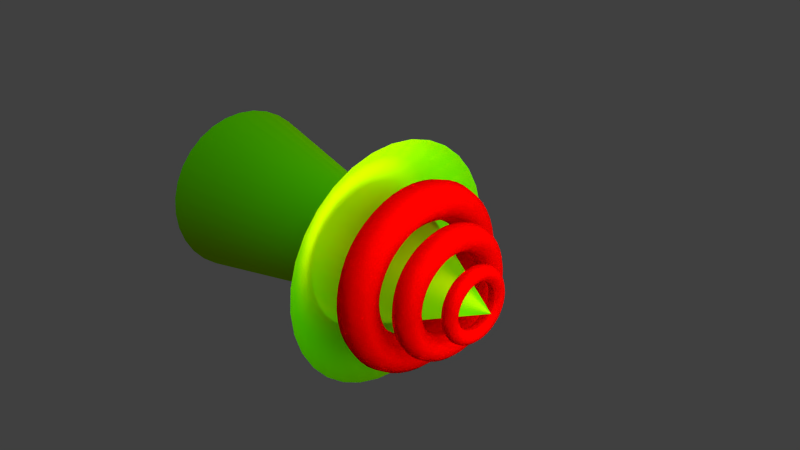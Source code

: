 # Source: laser.blend  (saved by Blender 2.69.0; exported with 4.5.12 LTS)
import bpy
from mathutils import Matrix  # noqa: F401  (used for matrix-valued properties, if any)

bpy.ops.wm.read_factory_settings(use_empty=True)
scene = bpy.context.scene
scene.name = 'Scene'

# ---- collections
col_collection_1 = bpy.data.collections.new('Collection 1'); scene.collection.children.link(col_collection_1)

# ---- materials (node trees are filled in below, after node groups)
mat_material_004 = bpy.data.materials.new('Material.004')
mat_material_004.alpha_threshold = 0.0
mat_material_004.roughness = 0.5
mat_material_004.line_color = (0.0, 0.0, 0.0, 1.0)
mat_material_002 = bpy.data.materials.new('Material.002')
mat_material_002.alpha_threshold = 0.0
mat_material_002.roughness = 0.5
mat_material_002.line_color = (0.0, 0.0, 0.0, 1.0)
mat_material_001 = bpy.data.materials.new('Material.001')
mat_material_001.alpha_threshold = 0.0
mat_material_001.roughness = 0.5
mat_material_001.line_color = (0.0, 0.0, 0.0, 1.0)

# ---- material node trees
mat_material_004.use_nodes = True; mat_material_004.node_tree.nodes.clear()
_N = mat_material_004.node_tree.nodes; _L = mat_material_004.node_tree.links
n0 = _N.new('ShaderNodeOutputMaterial'); n0.name = 'Material Output'; n0.location = (300, 300)
n1 = _N.new('ShaderNodeEmission'); n1.name = 'Emission'; n1.location = (10, 300)
n1.inputs[0].default_value = (0.8, 0.8, 0.8, 1.0)
n1.inputs[1].default_value = 3.0
_L.new(n1.outputs[0], n0.inputs[0])
n0.is_active_output = True
mat_material_002.use_nodes = True; mat_material_002.node_tree.nodes.clear()
_N = mat_material_002.node_tree.nodes; _L = mat_material_002.node_tree.links
n0 = _N.new('ShaderNodeOutputMaterial'); n0.name = 'Material Output'; n0.location = (300, 300)
n1 = _N.new('ShaderNodeMixShader'); n1.name = 'Mix Shader'; n1.location = (10, 300)
n2 = _N.new('ShaderNodeBsdfGlass'); n2.name = 'Glass BSDF'; n2.location = (-190, 200)
n2.distribution = 'BECKMANN'
n2.inputs[0].default_value = (1.0, 0.001572, 0.0, 1.0)
n2.inputs[2].default_value = 1.45
n3 = _N.new('ShaderNodeBsdfToon'); n3.name = 'Toon BSDF'; n3.location = (-190, 100)
n3.inputs[0].default_value = (0.8, 0.0007443, 0.0, 1.0)
_L.new(n1.outputs[0], n0.inputs[0])
_L.new(n2.outputs[0], n1.inputs[1])
_L.new(n3.outputs[0], n1.inputs[2])
n0.is_active_output = True
mat_material_001.use_nodes = True; mat_material_001.node_tree.nodes.clear()
_N = mat_material_001.node_tree.nodes; _L = mat_material_001.node_tree.links
n0 = _N.new('ShaderNodeOutputMaterial'); n0.name = 'Material Output'; n0.location = (300, 300)
n1 = _N.new('ShaderNodeMixShader'); n1.name = 'Mix Shader'; n1.location = (100, 300)
n2 = _N.new('ShaderNodeBsdfAnisotropic'); n2.name = 'Glossy BSDF'; n2.location = (-100, 200)
n2.distribution = 'GGX'
n2.inputs[0].default_value = (0.8, 0.73, 0.0, 1.0)
n2.inputs[1].default_value = 0.4472
n3 = _N.new('ShaderNodeBsdfDiffuse'); n3.name = 'Diffuse BSDF'; n3.location = (-100, 100)
n3.inputs[0].default_value = (0.01092, 1.0, 0.0, 1.0)
_L.new(n1.outputs[0], n0.inputs[0])
_L.new(n2.outputs[0], n1.inputs[1])
_L.new(n3.outputs[0], n1.inputs[2])
n0.is_active_output = True

# ---- world
world_world = bpy.data.worlds.new('World'); scene.world = world_world
world_world.color = (0.05088, 0.05088, 0.05088)
world_world.use_sun_shadow = False
world_world.sun_shadow_jitter_overblur = 0.0
world_world.cycles.sampling_method = 'MANUAL'
world_world.cycles.sample_map_resolution = 256

# ---- cameras
cam_camera = bpy.data.cameras.new('Camera')
cam_camera.clip_end = 100.0
cam_camera.lens = 35.0
cam_camera.sensor_width = 32.0
cam_camera.sensor_height = 18.0
cam_camera.ortho_scale = 7.314
cam_camera.dof.focus_distance = 0.0

# ---- meshes
me_plane_002 = bpy.data.meshes.new('Plane.002')
me_plane_002.from_pydata([(-1.0, -1.0, 0.0), (1.0, -1.0, 0.0), (-1.0, 1.0, 0.0), (1.0, 1.0, 0.0)], [], [(0, 1, 3, 2)])
me_plane_002.materials.append(mat_material_004)
me_plane_002.use_remesh_preserve_volume = False
me_plane_002.use_remesh_preserve_attributes = False
me_plane_002.use_mirror_vertex_groups = False
me_plane_002.update()
me_torus_004 = bpy.data.meshes.new('Torus.004')
me_torus_004.from_pydata([(2.188, 0.0, -0.9677), (2.129, 0.0, -0.749), (1.969, 0.0, -0.5889), (1.75, 0.0, -0.5302), (1.531, 0.0, -0.5889), (1.371, 0.0, -0.749), (1.313, 0.0, -0.9677), (1.371, 0.0, -1.186), (1.531, 0.0, -1.347), (1.75, 0.0, -1.405), (1.969, 0.0, -1.347), (2.129, 0.0, -1.186), (2.169, 0.2855, -0.9677), (2.111, 0.2779, -0.749), (1.952, 0.257, -0.5889), (1.735, 0.2284, -0.5302), (1.518, 0.1999, -0.5889), (1.359, 0.179, -0.749), (1.301, 0.1713, -0.9677), (1.359, 0.179, -1.186), (1.518, 0.1999, -1.347), (1.735, 0.2284, -1.405), (1.952, 0.257, -1.347), (2.111, 0.2779, -1.186), (2.113, 0.5662, -0.9677), (2.056, 0.551, -0.749), (1.902, 0.5095, -0.5889), (1.69, 0.4529, -0.5302), (1.479, 0.3963, -0.5889), (1.324, 0.3549, -0.749), (1.268, 0.3397, -0.9677), (1.324, 0.3549, -1.186), (1.479, 0.3963, -1.347), (1.69, 0.4529, -1.405), (1.902, 0.5095, -1.347), (2.056, 0.551, -1.186), (2.021, 0.8371, -0.9677), (1.967, 0.8147, -0.749), (1.819, 0.7534, -0.5889), (1.617, 0.6697, -0.5302), (1.415, 0.586, -0.5889), (1.267, 0.5247, -0.749), (1.213, 0.5023, -0.9677), (1.267, 0.5247, -1.186), (1.415, 0.586, -1.347), (1.617, 0.6697, -1.405), (1.819, 0.7534, -1.347), (1.967, 0.8147, -1.186), (1.894, 1.094, -0.9677), (1.844, 1.064, -0.749), (1.705, 0.9844, -0.5889), (1.516, 0.875, -0.5302), (1.326, 0.7656, -0.5889), (1.187, 0.6856, -0.749), (1.137, 0.6563, -0.9677), (1.187, 0.6856, -1.186), (1.326, 0.7656, -1.347), (1.516, 0.875, -1.405), (1.705, 0.9844, -1.347), (1.844, 1.064, -1.186), (1.735, 1.332, -0.9677), (1.689, 1.296, -0.749), (1.562, 1.198, -0.5889), (1.388, 1.065, -0.5302), (1.215, 0.9322, -0.5889), (1.088, 0.8347, -0.749), (1.041, 0.799, -0.9677), (1.088, 0.8347, -1.186), (1.215, 0.9322, -1.347), (1.388, 1.065, -1.405), (1.562, 1.198, -1.347), (1.689, 1.296, -1.186), (1.547, 1.547, -0.9677), (1.505, 1.505, -0.749), (1.392, 1.392, -0.5889), (1.237, 1.237, -0.5302), (1.083, 1.083, -0.5889), (0.9695, 0.9695, -0.749), (0.9281, 0.9281, -0.9677), (0.9695, 0.9695, -1.186), (1.083, 1.083, -1.347), (1.237, 1.237, -1.405), (1.392, 1.392, -1.347), (1.505, 1.505, -1.186), (1.332, 1.735, -0.9677), (1.296, 1.689, -0.749), (1.198, 1.562, -0.5889), (1.065, 1.388, -0.5302), (0.9322, 1.215, -0.5889), (0.8347, 1.088, -0.749), (0.799, 1.041, -0.9677), (0.8347, 1.088, -1.186), (0.9322, 1.215, -1.347), (1.065, 1.388, -1.405), (1.198, 1.562, -1.347), (1.296, 1.689, -1.186), (1.094, 1.894, -0.9677), (1.064, 1.844, -0.749), (0.9844, 1.705, -0.5889), (0.875, 1.516, -0.5302), (0.7656, 1.326, -0.5889), (0.6856, 1.187, -0.749), (0.6562, 1.137, -0.9677), (0.6856, 1.187, -1.186), (0.7656, 1.326, -1.347), (0.875, 1.516, -1.405), (0.9844, 1.705, -1.347), (1.064, 1.844, -1.186), (0.8371, 2.021, -0.9677), (0.8147, 1.967, -0.749), (0.7534, 1.819, -0.5889), (0.6697, 1.617, -0.5302), (0.586, 1.415, -0.5889), (0.5247, 1.267, -0.749), (0.5023, 1.213, -0.9677), (0.5247, 1.267, -1.186), (0.586, 1.415, -1.347), (0.6697, 1.617, -1.405), (0.7534, 1.819, -1.347), (0.8147, 1.967, -1.186), (0.5662, 2.113, -0.9677), (0.551, 2.056, -0.749), (0.5095, 1.902, -0.5889), (0.4529, 1.69, -0.5302), (0.3963, 1.479, -0.5889), (0.3549, 1.324, -0.749), (0.3397, 1.268, -0.9677), (0.3549, 1.324, -1.186), (0.3963, 1.479, -1.347), (0.4529, 1.69, -1.405), (0.5095, 1.902, -1.347), (0.551, 2.056, -1.186), (0.2855, 2.169, -0.9677), (0.2779, 2.111, -0.749), (0.257, 1.952, -0.5889), (0.2284, 1.735, -0.5302), (0.1999, 1.518, -0.5889), (0.179, 1.359, -0.749), (0.1713, 1.301, -0.9677), (0.179, 1.359, -1.186), (0.1999, 1.518, -1.347), (0.2284, 1.735, -1.405), (0.257, 1.952, -1.347), (0.2779, 2.111, -1.186), (1.043e-07, 2.188, -0.9677), (2.086e-07, 2.129, -0.749), (2.086e-07, 1.969, -0.5889), (1.565e-07, 1.75, -0.5302), (1.565e-07, 1.531, -0.5889), (1.043e-07, 1.371, -0.749), (1.565e-07, 1.313, -0.9677), (1.043e-07, 1.371, -1.186), (1.565e-07, 1.531, -1.347), (1.565e-07, 1.75, -1.405), (2.086e-07, 1.969, -1.347), (2.086e-07, 2.129, -1.186), (-0.2855, 2.169, -0.9677), (-0.2779, 2.111, -0.749), (-0.257, 1.952, -0.5889), (-0.2284, 1.735, -0.5302), (-0.1999, 1.518, -0.5889), (-0.179, 1.359, -0.749), (-0.1713, 1.301, -0.9677), (-0.179, 1.359, -1.186), (-0.1999, 1.518, -1.347), (-0.2284, 1.735, -1.405), (-0.257, 1.952, -1.347), (-0.2779, 2.111, -1.186), (-0.5662, 2.113, -0.9677), (-0.551, 2.056, -0.749), (-0.5095, 1.902, -0.5889), (-0.4529, 1.69, -0.5302), (-0.3963, 1.479, -0.5889), (-0.3549, 1.324, -0.749), (-0.3397, 1.268, -0.9677), (-0.3549, 1.324, -1.186), (-0.3963, 1.479, -1.347), (-0.4529, 1.69, -1.405), (-0.5095, 1.902, -1.347), (-0.551, 2.056, -1.186), (-0.8371, 2.021, -0.9677), (-0.8147, 1.967, -0.749), (-0.7534, 1.819, -0.5889), (-0.6697, 1.617, -0.5302), (-0.586, 1.415, -0.5889), (-0.5247, 1.267, -0.749), (-0.5023, 1.213, -0.9677), (-0.5247, 1.267, -1.186), (-0.586, 1.415, -1.347), (-0.6697, 1.617, -1.405), (-0.7534, 1.819, -1.347), (-0.8147, 1.967, -1.186), (-1.094, 1.894, -0.9677), (-1.064, 1.844, -0.749), (-0.9844, 1.705, -0.5889), (-0.875, 1.516, -0.5302), (-0.7656, 1.326, -0.5889), (-0.6856, 1.187, -0.749), (-0.6562, 1.137, -0.9677), (-0.6856, 1.187, -1.186), (-0.7656, 1.326, -1.347), (-0.875, 1.516, -1.405), (-0.9844, 1.705, -1.347), (-1.064, 1.844, -1.186), (-1.332, 1.735, -0.9677), (-1.296, 1.689, -0.749), (-1.198, 1.562, -0.5889), (-1.065, 1.388, -0.5302), (-0.9322, 1.215, -0.5889), (-0.8347, 1.088, -0.749), (-0.799, 1.041, -0.9677), (-0.8347, 1.088, -1.186), (-0.9322, 1.215, -1.347), (-1.065, 1.388, -1.405), (-1.198, 1.562, -1.347), (-1.296, 1.689, -1.186), (-1.547, 1.547, -0.9677), (-1.505, 1.505, -0.749), (-1.392, 1.392, -0.5889), (-1.237, 1.237, -0.5302), (-1.083, 1.083, -0.5889), (-0.9695, 0.9695, -0.749), (-0.9281, 0.9281, -0.9677), (-0.9695, 0.9695, -1.186), (-1.083, 1.083, -1.347), (-1.237, 1.237, -1.405), (-1.392, 1.392, -1.347), (-1.505, 1.505, -1.186), (-1.735, 1.332, -0.9677), (-1.689, 1.296, -0.749), (-1.562, 1.198, -0.5889), (-1.388, 1.065, -0.5302), (-1.215, 0.9322, -0.5889), (-1.088, 0.8347, -0.749), (-1.041, 0.799, -0.9677), (-1.088, 0.8347, -1.186), (-1.215, 0.9322, -1.347), (-1.388, 1.065, -1.405), (-1.562, 1.198, -1.347), (-1.689, 1.296, -1.186), (-1.894, 1.094, -0.9677), (-1.844, 1.064, -0.749), (-1.705, 0.9844, -0.5889), (-1.516, 0.875, -0.5302), (-1.326, 0.7656, -0.5889), (-1.187, 0.6856, -0.749), (-1.137, 0.6563, -0.9677), (-1.187, 0.6856, -1.186), (-1.326, 0.7656, -1.347), (-1.516, 0.875, -1.405), (-1.705, 0.9844, -1.347), (-1.844, 1.064, -1.186), (-2.021, 0.8371, -0.9677), (-1.967, 0.8147, -0.749), (-1.819, 0.7534, -0.5889), (-1.617, 0.6697, -0.5302), (-1.415, 0.586, -0.5889), (-1.267, 0.5247, -0.749), (-1.213, 0.5023, -0.9677), (-1.267, 0.5247, -1.186), (-1.415, 0.586, -1.347), (-1.617, 0.6697, -1.405), (-1.819, 0.7534, -1.347), (-1.967, 0.8147, -1.186), (-2.113, 0.5662, -0.9677), (-2.056, 0.551, -0.749), (-1.902, 0.5095, -0.5889), (-1.69, 0.4529, -0.5302), (-1.479, 0.3963, -0.5889), (-1.324, 0.3549, -0.749), (-1.268, 0.3397, -0.9677), (-1.324, 0.3549, -1.186), (-1.479, 0.3963, -1.347), (-1.69, 0.4529, -1.405), (-1.902, 0.5095, -1.347), (-2.056, 0.551, -1.186), (-2.169, 0.2855, -0.9677), (-2.111, 0.2779, -0.749), (-1.952, 0.257, -0.5889), (-1.735, 0.2284, -0.5302), (-1.518, 0.1999, -0.5889), (-1.359, 0.179, -0.749), (-1.301, 0.1713, -0.9677), (-1.359, 0.179, -1.186), (-1.518, 0.1999, -1.347), (-1.735, 0.2284, -1.405), (-1.952, 0.257, -1.347), (-2.111, 0.2779, -1.186), (-2.188, 1.912e-07, -0.9677), (-2.129, 1.861e-07, -0.749), (-1.969, 1.721e-07, -0.5889), (-1.75, 1.53e-07, -0.5302), (-1.531, 1.339e-07, -0.5889), (-1.371, 1.199e-07, -0.749), (-1.313, 1.147e-07, -0.9677), (-1.371, 1.199e-07, -1.186), (-1.531, 1.339e-07, -1.347), (-1.75, 1.53e-07, -1.405), (-1.969, 1.721e-07, -1.347), (-2.129, 1.861e-07, -1.186), (-2.169, -0.2855, -0.9677), (-2.111, -0.2779, -0.749), (-1.952, -0.257, -0.5889), (-1.735, -0.2284, -0.5302), (-1.518, -0.1999, -0.5889), (-1.359, -0.179, -0.749), (-1.301, -0.1713, -0.9677), (-1.359, -0.179, -1.186), (-1.518, -0.1999, -1.347), (-1.735, -0.2284, -1.405), (-1.952, -0.257, -1.347), (-2.111, -0.2779, -1.186), (-2.113, -0.5662, -0.9677), (-2.056, -0.551, -0.749), (-1.902, -0.5095, -0.5889), (-1.69, -0.4529, -0.5302), (-1.479, -0.3963, -0.5889), (-1.324, -0.3549, -0.749), (-1.268, -0.3397, -0.9677), (-1.324, -0.3549, -1.186), (-1.479, -0.3963, -1.347), (-1.69, -0.4529, -1.405), (-1.902, -0.5095, -1.347), (-2.056, -0.551, -1.186), (-2.021, -0.8371, -0.9677), (-1.967, -0.8147, -0.749), (-1.819, -0.7534, -0.5889), (-1.617, -0.6697, -0.5302), (-1.415, -0.586, -0.5889), (-1.267, -0.5247, -0.749), (-1.213, -0.5023, -0.9677), (-1.267, -0.5247, -1.186), (-1.415, -0.586, -1.347), (-1.617, -0.6697, -1.405), (-1.819, -0.7534, -1.347), (-1.967, -0.8147, -1.186), (-1.894, -1.094, -0.9677), (-1.844, -1.064, -0.749), (-1.705, -0.9844, -0.5889), (-1.516, -0.875, -0.5302), (-1.326, -0.7656, -0.5889), (-1.187, -0.6856, -0.749), (-1.137, -0.6562, -0.9677), (-1.187, -0.6856, -1.186), (-1.326, -0.7656, -1.347), (-1.516, -0.875, -1.405), (-1.705, -0.9844, -1.347), (-1.844, -1.064, -1.186), (-1.735, -1.332, -0.9677), (-1.689, -1.296, -0.749), (-1.562, -1.198, -0.5889), (-1.388, -1.065, -0.5302), (-1.215, -0.9322, -0.5889), (-1.088, -0.8347, -0.749), (-1.041, -0.799, -0.9677), (-1.088, -0.8347, -1.186), (-1.215, -0.9322, -1.347), (-1.388, -1.065, -1.405), (-1.562, -1.198, -1.347), (-1.689, -1.296, -1.186), (-1.547, -1.547, -0.9677), (-1.505, -1.505, -0.749), (-1.392, -1.392, -0.5889), (-1.237, -1.237, -0.5302), (-1.083, -1.083, -0.5889), (-0.9695, -0.9695, -0.749), (-0.9281, -0.9281, -0.9677), (-0.9695, -0.9695, -1.186), (-1.083, -1.083, -1.347), (-1.237, -1.237, -1.405), (-1.392, -1.392, -1.347), (-1.505, -1.505, -1.186), (-1.332, -1.735, -0.9677), (-1.296, -1.689, -0.749), (-1.199, -1.562, -0.5889), (-1.065, -1.388, -0.5302), (-0.9322, -1.215, -0.5889), (-0.8347, -1.088, -0.749), (-0.799, -1.041, -0.9677), (-0.8347, -1.088, -1.186), (-0.9322, -1.215, -1.347), (-1.065, -1.388, -1.405), (-1.199, -1.562, -1.347), (-1.296, -1.689, -1.186), (-1.094, -1.894, -0.9677), (-1.064, -1.844, -0.749), (-0.9844, -1.705, -0.5889), (-0.875, -1.516, -0.5302), (-0.7656, -1.326, -0.5889), (-0.6856, -1.187, -0.749), (-0.6562, -1.137, -0.9677), (-0.6856, -1.187, -1.186), (-0.7656, -1.326, -1.347), (-0.875, -1.516, -1.405), (-0.9844, -1.705, -1.347), (-1.064, -1.844, -1.186), (-0.8371, -2.021, -0.9677), (-0.8147, -1.967, -0.749), (-0.7534, -1.819, -0.5889), (-0.6697, -1.617, -0.5302), (-0.586, -1.415, -0.5889), (-0.5247, -1.267, -0.749), (-0.5023, -1.213, -0.9677), (-0.5247, -1.267, -1.186), (-0.586, -1.415, -1.347), (-0.6697, -1.617, -1.405), (-0.7534, -1.819, -1.347), (-0.8147, -1.967, -1.186), (-0.5662, -2.113, -0.9677), (-0.551, -2.056, -0.749), (-0.5096, -1.902, -0.5889), (-0.4529, -1.69, -0.5302), (-0.3963, -1.479, -0.5889), (-0.3549, -1.324, -0.749), (-0.3397, -1.268, -0.9677), (-0.3549, -1.324, -1.186), (-0.3963, -1.479, -1.347), (-0.4529, -1.69, -1.405), (-0.5096, -1.902, -1.347), (-0.551, -2.056, -1.186), (-0.2855, -2.169, -0.9677), (-0.2779, -2.111, -0.749), (-0.257, -1.952, -0.5889), (-0.2284, -1.735, -0.5302), (-0.1999, -1.518, -0.5889), (-0.179, -1.359, -0.749), (-0.1713, -1.301, -0.9677), (-0.179, -1.359, -1.186), (-0.1999, -1.518, -1.347), (-0.2284, -1.735, -1.405), (-0.257, -1.952, -1.347), (-0.2779, -2.111, -1.186), (1.043e-07, -2.188, -0.9677), (2.086e-07, -2.129, -0.749), (2.086e-07, -1.969, -0.5889), (1.565e-07, -1.75, -0.5302), (1.565e-07, -1.531, -0.5889), (1.043e-07, -1.371, -0.749), (1.565e-07, -1.313, -0.9677), (1.043e-07, -1.371, -1.186), (1.565e-07, -1.531, -1.347), (1.565e-07, -1.75, -1.405), (2.086e-07, -1.969, -1.347), (2.086e-07, -2.129, -1.186), (0.2855, -2.169, -0.9677), (0.2779, -2.111, -0.749), (0.257, -1.952, -0.5889), (0.2284, -1.735, -0.5302), (0.1999, -1.518, -0.5889), (0.179, -1.359, -0.749), (0.1713, -1.301, -0.9677), (0.179, -1.359, -1.186), (0.1999, -1.518, -1.347), (0.2284, -1.735, -1.405), (0.257, -1.952, -1.347), (0.2779, -2.111, -1.186), (0.5662, -2.113, -0.9677), (0.551, -2.056, -0.749), (0.5095, -1.902, -0.5889), (0.4529, -1.69, -0.5302), (0.3963, -1.479, -0.5889), (0.3549, -1.324, -0.749), (0.3397, -1.268, -0.9677), (0.3549, -1.324, -1.186), (0.3963, -1.479, -1.347), (0.4529, -1.69, -1.405), (0.5095, -1.902, -1.347), (0.551, -2.056, -1.186), (0.8371, -2.021, -0.9677), (0.8147, -1.967, -0.749), (0.7534, -1.819, -0.5889), (0.6697, -1.617, -0.5302), (0.586, -1.415, -0.5889), (0.5247, -1.267, -0.749), (0.5023, -1.213, -0.9677), (0.5247, -1.267, -1.186), (0.586, -1.415, -1.347), (0.6697, -1.617, -1.405), (0.7534, -1.819, -1.347), (0.8147, -1.967, -1.186), (1.094, -1.894, -0.9677), (1.064, -1.844, -0.749), (0.9844, -1.705, -0.5889), (0.875, -1.516, -0.5302), (0.7656, -1.326, -0.5889), (0.6856, -1.187, -0.749), (0.6562, -1.137, -0.9677), (0.6856, -1.187, -1.186), (0.7656, -1.326, -1.347), (0.875, -1.516, -1.405), (0.9844, -1.705, -1.347), (1.064, -1.844, -1.186), (1.332, -1.735, -0.9677), (1.296, -1.689, -0.749), (1.198, -1.562, -0.5889), (1.065, -1.388, -0.5302), (0.9322, -1.215, -0.5889), (0.8347, -1.088, -0.749), (0.799, -1.041, -0.9677), (0.8347, -1.088, -1.186), (0.9322, -1.215, -1.347), (1.065, -1.388, -1.405), (1.198, -1.562, -1.347), (1.296, -1.689, -1.186), (1.547, -1.547, -0.9677), (1.505, -1.505, -0.749), (1.392, -1.392, -0.5889), (1.237, -1.237, -0.5302), (1.083, -1.083, -0.5889), (0.9695, -0.9695, -0.749), (0.9281, -0.9281, -0.9677), (0.9695, -0.9695, -1.186), (1.083, -1.083, -1.347), (1.237, -1.237, -1.405), (1.392, -1.392, -1.347), (1.505, -1.505, -1.186), (1.735, -1.332, -0.9677), (1.689, -1.296, -0.749), (1.562, -1.198, -0.5889), (1.388, -1.065, -0.5302), (1.215, -0.9322, -0.5889), (1.088, -0.8347, -0.749), (1.041, -0.799, -0.9677), (1.088, -0.8347, -1.186), (1.215, -0.9322, -1.347), (1.388, -1.065, -1.405), (1.562, -1.198, -1.347), (1.689, -1.296, -1.186), (1.894, -1.094, -0.9677), (1.844, -1.064, -0.749), (1.705, -0.9844, -0.5889), (1.516, -0.875, -0.5302), (1.326, -0.7656, -0.5889), (1.187, -0.6856, -0.749), (1.137, -0.6563, -0.9677), (1.187, -0.6856, -1.186), (1.326, -0.7656, -1.347), (1.516, -0.875, -1.405), (1.705, -0.9844, -1.347), (1.844, -1.064, -1.186), (2.021, -0.8371, -0.9677), (1.967, -0.8147, -0.749), (1.819, -0.7534, -0.5889), (1.617, -0.6697, -0.5302), (1.415, -0.586, -0.5889), (1.267, -0.5247, -0.749), (1.213, -0.5023, -0.9677), (1.267, -0.5247, -1.186), (1.415, -0.586, -1.347), (1.617, -0.6697, -1.405), (1.819, -0.7534, -1.347), (1.967, -0.8147, -1.186), (2.113, -0.5662, -0.9677), (2.056, -0.551, -0.749), (1.902, -0.5095, -0.5889), (1.69, -0.4529, -0.5302), (1.479, -0.3963, -0.5889), (1.324, -0.3549, -0.749), (1.268, -0.3397, -0.9677), (1.324, -0.3549, -1.186), (1.479, -0.3963, -1.347), (1.69, -0.4529, -1.405), (1.902, -0.5095, -1.347), (2.056, -0.551, -1.186), (2.169, -0.2855, -0.9677), (2.111, -0.2779, -0.749), (1.952, -0.257, -0.5889), (1.735, -0.2284, -0.5302), (1.518, -0.1999, -0.5889), (1.359, -0.179, -0.749), (1.301, -0.1713, -0.9677), (1.359, -0.179, -1.186), (1.518, -0.1999, -1.347), (1.735, -0.2284, -1.405), (1.952, -0.257, -1.347), (2.111, -0.2779, -1.186), (1.25, 0.0, 0.0), (1.217, 0.0, 0.125), (1.125, 0.0, 0.2165), (1.0, 0.0, 0.25), (0.875, 0.0, 0.2165), (0.7835, 0.0, 0.125), (0.75, 0.0, 3.062e-17), (0.7835, 0.0, -0.125), (0.875, 0.0, -0.2165), (1.0, 0.0, -0.25), (1.125, 0.0, -0.2165), (1.217, 0.0, -0.125), (1.239, 0.1632, 0.0), (1.206, 0.1588, 0.125), (1.115, 0.1468, 0.2165), (0.9914, 0.1305, 0.25), (0.8675, 0.1142, 0.2165), (0.7768, 0.1023, 0.125), (0.7436, 0.09789, 3.062e-17), (0.7768, 0.1023, -0.125), (0.8675, 0.1142, -0.2165), (0.9914, 0.1305, -0.25), (1.115, 0.1468, -0.2165), (1.206, 0.1588, -0.125), (1.207, 0.3235, 0.0), (1.175, 0.3149, 0.125), (1.087, 0.2912, 0.2165), (0.9659, 0.2588, 0.25), (0.8452, 0.2265, 0.2165), (0.7568, 0.2028, 0.125), (0.7244, 0.1941, 3.062e-17), (0.7568, 0.2028, -0.125), (0.8452, 0.2265, -0.2165), (0.9659, 0.2588, -0.25), (1.087, 0.2912, -0.2165), (1.175, 0.3149, -0.125), (1.155, 0.4784, 0.0), (1.124, 0.4655, 0.125), (1.039, 0.4305, 0.2165), (0.9239, 0.3827, 0.25), (0.8084, 0.3348, 0.2165), (0.7239, 0.2998, 0.125), (0.6929, 0.287, 3.062e-17), (0.7239, 0.2998, -0.125), (0.8084, 0.3348, -0.2165), (0.9239, 0.3827, -0.25), (1.039, 0.4305, -0.2165), (1.124, 0.4655, -0.125), (1.083, 0.625, 0.0), (1.054, 0.6083, 0.125), (0.9743, 0.5625, 0.2165), (0.866, 0.5, 0.25), (0.7578, 0.4375, 0.2165), (0.6785, 0.3917, 0.125), (0.6495, 0.375, 3.062e-17), (0.6785, 0.3917, -0.125), (0.7578, 0.4375, -0.2165), (0.866, 0.5, -0.25), (0.9743, 0.5625, -0.2165), (1.054, 0.6083, -0.125), (0.9917, 0.761, 0.0), (0.9651, 0.7406, 0.125), (0.8925, 0.6849, 0.2165), (0.7934, 0.6088, 0.25), (0.6942, 0.5327, 0.2165), (0.6216, 0.477, 0.125), (0.595, 0.4566, 3.062e-17), (0.6216, 0.477, -0.125), (0.6942, 0.5327, -0.2165), (0.7934, 0.6088, -0.25), (0.8925, 0.6849, -0.2165), (0.9651, 0.7406, -0.125), (0.8839, 0.8839, 0.0), (0.8602, 0.8602, 0.125), (0.7955, 0.7955, 0.2165), (0.7071, 0.7071, 0.25), (0.6187, 0.6187, 0.2165), (0.554, 0.554, 0.125), (0.5303, 0.5303, 3.062e-17), (0.554, 0.554, -0.125), (0.6187, 0.6187, -0.2165), (0.7071, 0.7071, -0.25), (0.7955, 0.7955, -0.2165), (0.8602, 0.8602, -0.125), (0.761, 0.9917, 0.0), (0.7406, 0.9651, 0.125), (0.6849, 0.8925, 0.2165), (0.6088, 0.7934, 0.25), (0.5327, 0.6942, 0.2165), (0.477, 0.6216, 0.125), (0.4566, 0.595, 3.062e-17), (0.477, 0.6216, -0.125), (0.5327, 0.6942, -0.2165), (0.6088, 0.7934, -0.25), (0.6849, 0.8925, -0.2165), (0.7406, 0.9651, -0.125), (0.625, 1.083, 0.0), (0.6083, 1.054, 0.125), (0.5625, 0.9743, 0.2165), (0.5, 0.866, 0.25), (0.4375, 0.7578, 0.2165), (0.3917, 0.6785, 0.125), (0.375, 0.6495, 3.062e-17), (0.3917, 0.6785, -0.125), (0.4375, 0.7578, -0.2165), (0.5, 0.866, -0.25), (0.5625, 0.9743, -0.2165), (0.6083, 1.054, -0.125), (0.4784, 1.155, 0.0), (0.4655, 1.124, 0.125), (0.4305, 1.039, 0.2165), (0.3827, 0.9239, 0.25), (0.3348, 0.8084, 0.2165), (0.2998, 0.7239, 0.125), (0.287, 0.6929, 3.062e-17), (0.2998, 0.7239, -0.125), (0.3348, 0.8084, -0.2165), (0.3827, 0.9239, -0.25), (0.4305, 1.039, -0.2165), (0.4655, 1.124, -0.125), (0.3235, 1.207, 0.0), (0.3149, 1.175, 0.125), (0.2912, 1.087, 0.2165), (0.2588, 0.9659, 0.25), (0.2265, 0.8452, 0.2165), (0.2028, 0.7568, 0.125), (0.1941, 0.7244, 3.062e-17), (0.2028, 0.7568, -0.125), (0.2265, 0.8452, -0.2165), (0.2588, 0.9659, -0.25), (0.2912, 1.087, -0.2165), (0.3149, 1.175, -0.125), (0.1632, 1.239, 0.0), (0.1588, 1.206, 0.125), (0.1468, 1.115, 0.2165), (0.1305, 0.9914, 0.25), (0.1142, 0.8675, 0.2165), (0.1023, 0.7768, 0.125), (0.09789, 0.7436, 3.062e-17), (0.1023, 0.7768, -0.125), (0.1142, 0.8675, -0.2165), (0.1305, 0.9914, -0.25), (0.1468, 1.115, -0.2165), (0.1588, 1.206, -0.125), (5.96e-08, 1.25, 0.0), (1.192e-07, 1.217, 0.125), (1.192e-07, 1.125, 0.2165), (8.941e-08, 1.0, 0.25), (8.941e-08, 0.875, 0.2165), (5.96e-08, 0.7835, 0.125), (8.941e-08, 0.75, 3.062e-17), (5.96e-08, 0.7835, -0.125), (8.941e-08, 0.875, -0.2165), (8.941e-08, 1.0, -0.25), (1.192e-07, 1.125, -0.2165), (1.192e-07, 1.217, -0.125), (-0.1632, 1.239, 0.0), (-0.1588, 1.206, 0.125), (-0.1468, 1.115, 0.2165), (-0.1305, 0.9914, 0.25), (-0.1142, 0.8675, 0.2165), (-0.1023, 0.7768, 0.125), (-0.09789, 0.7436, 3.062e-17), (-0.1023, 0.7768, -0.125), (-0.1142, 0.8675, -0.2165), (-0.1305, 0.9914, -0.25), (-0.1468, 1.115, -0.2165), (-0.1588, 1.206, -0.125), (-0.3235, 1.207, 0.0), (-0.3149, 1.175, 0.125), (-0.2912, 1.087, 0.2165), (-0.2588, 0.9659, 0.25), (-0.2265, 0.8452, 0.2165), (-0.2028, 0.7568, 0.125), (-0.1941, 0.7244, 3.062e-17), (-0.2028, 0.7568, -0.125), (-0.2265, 0.8452, -0.2165), (-0.2588, 0.9659, -0.25), (-0.2912, 1.087, -0.2165), (-0.3149, 1.175, -0.125), (-0.4784, 1.155, 0.0), (-0.4655, 1.124, 0.125), (-0.4305, 1.039, 0.2165), (-0.3827, 0.9239, 0.25), (-0.3348, 0.8084, 0.2165), (-0.2998, 0.7239, 0.125), (-0.287, 0.6929, 3.062e-17), (-0.2998, 0.7239, -0.125), (-0.3348, 0.8084, -0.2165), (-0.3827, 0.9239, -0.25), (-0.4305, 1.039, -0.2165), (-0.4655, 1.124, -0.125), (-0.625, 1.083, 0.0), (-0.6083, 1.054, 0.125), (-0.5625, 0.9743, 0.2165), (-0.5, 0.866, 0.25), (-0.4375, 0.7578, 0.2165), (-0.3917, 0.6785, 0.125), (-0.375, 0.6495, 3.062e-17), (-0.3917, 0.6785, -0.125), (-0.4375, 0.7578, -0.2165), (-0.5, 0.866, -0.25), (-0.5625, 0.9743, -0.2165), (-0.6083, 1.054, -0.125), (-0.761, 0.9917, 0.0), (-0.7406, 0.9651, 0.125), (-0.6849, 0.8925, 0.2165), (-0.6088, 0.7934, 0.25), (-0.5327, 0.6942, 0.2165), (-0.477, 0.6216, 0.125), (-0.4566, 0.595, 3.062e-17), (-0.477, 0.6216, -0.125), (-0.5327, 0.6942, -0.2165), (-0.6088, 0.7934, -0.25), (-0.6849, 0.8925, -0.2165), (-0.7406, 0.9651, -0.125), (-0.8839, 0.8839, 0.0), (-0.8602, 0.8602, 0.125), (-0.7955, 0.7955, 0.2165), (-0.7071, 0.7071, 0.25), (-0.6187, 0.6187, 0.2165), (-0.554, 0.554, 0.125), (-0.5303, 0.5303, 3.062e-17), (-0.554, 0.554, -0.125), (-0.6187, 0.6187, -0.2165), (-0.7071, 0.7071, -0.25), (-0.7955, 0.7955, -0.2165), (-0.8602, 0.8602, -0.125), (-0.9917, 0.761, 0.0), (-0.9651, 0.7406, 0.125), (-0.8925, 0.6849, 0.2165), (-0.7934, 0.6088, 0.25), (-0.6942, 0.5327, 0.2165), (-0.6216, 0.477, 0.125), (-0.595, 0.4566, 3.062e-17), (-0.6216, 0.477, -0.125), (-0.6942, 0.5327, -0.2165), (-0.7934, 0.6088, -0.25), (-0.8925, 0.6849, -0.2165), (-0.9651, 0.7406, -0.125), (-1.083, 0.625, 0.0), (-1.054, 0.6083, 0.125), (-0.9743, 0.5625, 0.2165), (-0.866, 0.5, 0.25), (-0.7578, 0.4375, 0.2165), (-0.6785, 0.3917, 0.125), (-0.6495, 0.375, 3.062e-17), (-0.6785, 0.3917, -0.125), (-0.7578, 0.4375, -0.2165), (-0.866, 0.5, -0.25), (-0.9743, 0.5625, -0.2165), (-1.054, 0.6083, -0.125), (-1.155, 0.4784, 0.0), (-1.124, 0.4655, 0.125), (-1.039, 0.4305, 0.2165), (-0.9239, 0.3827, 0.25), (-0.8084, 0.3348, 0.2165), (-0.7239, 0.2998, 0.125), (-0.6929, 0.287, 3.062e-17), (-0.7239, 0.2998, -0.125), (-0.8084, 0.3348, -0.2165), (-0.9239, 0.3827, -0.25), (-1.039, 0.4305, -0.2165), (-1.124, 0.4655, -0.125), (-1.207, 0.3235, 0.0), (-1.175, 0.3149, 0.125), (-1.087, 0.2912, 0.2165), (-0.9659, 0.2588, 0.25), (-0.8452, 0.2265, 0.2165), (-0.7568, 0.2028, 0.125), (-0.7244, 0.1941, 3.062e-17), (-0.7568, 0.2028, -0.125), (-0.8452, 0.2265, -0.2165), (-0.9659, 0.2588, -0.25), (-1.087, 0.2912, -0.2165), (-1.175, 0.3149, -0.125), (-1.239, 0.1632, 0.0), (-1.206, 0.1588, 0.125), (-1.115, 0.1468, 0.2165), (-0.9914, 0.1305, 0.25), (-0.8675, 0.1142, 0.2165), (-0.7768, 0.1023, 0.125), (-0.7436, 0.09789, 3.062e-17), (-0.7768, 0.1023, -0.125), (-0.8675, 0.1142, -0.2165), (-0.9914, 0.1305, -0.25), (-1.115, 0.1468, -0.2165), (-1.206, 0.1588, -0.125), (-1.25, 1.093e-07, 0.0), (-1.217, 1.064e-07, 0.125), (-1.125, 9.835e-08, 0.2165), (-1.0, 8.742e-08, 0.25), (-0.875, 7.649e-08, 0.2165), (-0.7835, 6.85e-08, 0.125), (-0.75, 6.557e-08, 3.062e-17), (-0.7835, 6.85e-08, -0.125), (-0.875, 7.649e-08, -0.2165), (-1.0, 8.742e-08, -0.25), (-1.125, 9.835e-08, -0.2165), (-1.217, 1.064e-07, -0.125), (-1.239, -0.1632, 0.0), (-1.206, -0.1588, 0.125), (-1.115, -0.1468, 0.2165), (-0.9914, -0.1305, 0.25), (-0.8675, -0.1142, 0.2165), (-0.7768, -0.1023, 0.125), (-0.7436, -0.09789, 3.062e-17), (-0.7768, -0.1023, -0.125), (-0.8675, -0.1142, -0.2165), (-0.9914, -0.1305, -0.25), (-1.115, -0.1468, -0.2165), (-1.206, -0.1588, -0.125), (-1.207, -0.3235, 0.0), (-1.175, -0.3149, 0.125), (-1.087, -0.2912, 0.2165), (-0.9659, -0.2588, 0.25), (-0.8452, -0.2265, 0.2165), (-0.7568, -0.2028, 0.125), (-0.7244, -0.1941, 3.062e-17), (-0.7568, -0.2028, -0.125), (-0.8452, -0.2265, -0.2165), (-0.9659, -0.2588, -0.25), (-1.087, -0.2912, -0.2165), (-1.175, -0.3149, -0.125), (-1.155, -0.4784, 0.0), (-1.124, -0.4655, 0.125), (-1.039, -0.4305, 0.2165), (-0.9239, -0.3827, 0.25), (-0.8084, -0.3348, 0.2165), (-0.7239, -0.2998, 0.125), (-0.6929, -0.287, 3.062e-17), (-0.7239, -0.2998, -0.125), (-0.8084, -0.3348, -0.2165), (-0.9239, -0.3827, -0.25), (-1.039, -0.4305, -0.2165), (-1.124, -0.4655, -0.125), (-1.083, -0.625, 0.0), (-1.054, -0.6083, 0.125), (-0.9743, -0.5625, 0.2165), (-0.866, -0.5, 0.25), (-0.7578, -0.4375, 0.2165), (-0.6785, -0.3917, 0.125), (-0.6495, -0.375, 3.062e-17), (-0.6785, -0.3917, -0.125), (-0.7578, -0.4375, -0.2165), (-0.866, -0.5, -0.25), (-0.9743, -0.5625, -0.2165), (-1.054, -0.6083, -0.125), (-0.9917, -0.761, 0.0), (-0.9651, -0.7406, 0.125), (-0.8925, -0.6849, 0.2165), (-0.7934, -0.6088, 0.25), (-0.6942, -0.5327, 0.2165), (-0.6216, -0.477, 0.125), (-0.595, -0.4566, 3.062e-17), (-0.6216, -0.477, -0.125), (-0.6942, -0.5327, -0.2165), (-0.7934, -0.6088, -0.25), (-0.8925, -0.6849, -0.2165), (-0.9651, -0.7406, -0.125), (-0.8839, -0.8839, 0.0), (-0.8602, -0.8602, 0.125), (-0.7955, -0.7955, 0.2165), (-0.7071, -0.7071, 0.25), (-0.6187, -0.6187, 0.2165), (-0.554, -0.554, 0.125), (-0.5303, -0.5303, 3.062e-17), (-0.554, -0.554, -0.125), (-0.6187, -0.6187, -0.2165), (-0.7071, -0.7071, -0.25), (-0.7955, -0.7955, -0.2165), (-0.8602, -0.8602, -0.125), (-0.761, -0.9917, 0.0), (-0.7406, -0.9651, 0.125), (-0.6849, -0.8925, 0.2165), (-0.6088, -0.7934, 0.25), (-0.5327, -0.6942, 0.2165), (-0.477, -0.6216, 0.125), (-0.4566, -0.595, 3.062e-17), (-0.477, -0.6216, -0.125), (-0.5327, -0.6942, -0.2165), (-0.6088, -0.7934, -0.25), (-0.6849, -0.8925, -0.2165), (-0.7406, -0.9651, -0.125), (-0.625, -1.083, 0.0), (-0.6083, -1.054, 0.125), (-0.5625, -0.9743, 0.2165), (-0.5, -0.866, 0.25), (-0.4375, -0.7578, 0.2165), (-0.3917, -0.6785, 0.125), (-0.375, -0.6495, 3.062e-17), (-0.3917, -0.6785, -0.125), (-0.4375, -0.7578, -0.2165), (-0.5, -0.866, -0.25), (-0.5625, -0.9743, -0.2165), (-0.6083, -1.054, -0.125), (-0.4784, -1.155, 0.0), (-0.4655, -1.124, 0.125), (-0.4305, -1.039, 0.2165), (-0.3827, -0.9239, 0.25), (-0.3348, -0.8084, 0.2165), (-0.2998, -0.7239, 0.125), (-0.287, -0.6929, 3.062e-17), (-0.2998, -0.7239, -0.125), (-0.3348, -0.8084, -0.2165), (-0.3827, -0.9239, -0.25), (-0.4305, -1.039, -0.2165), (-0.4655, -1.124, -0.125), (-0.3235, -1.207, 0.0), (-0.3149, -1.175, 0.125), (-0.2912, -1.087, 0.2165), (-0.2588, -0.9659, 0.25), (-0.2265, -0.8452, 0.2165), (-0.2028, -0.7568, 0.125), (-0.1941, -0.7244, 3.062e-17), (-0.2028, -0.7568, -0.125), (-0.2265, -0.8452, -0.2165), (-0.2588, -0.9659, -0.25), (-0.2912, -1.087, -0.2165), (-0.3149, -1.175, -0.125), (-0.1632, -1.239, 0.0), (-0.1588, -1.206, 0.125), (-0.1468, -1.115, 0.2165), (-0.1305, -0.9914, 0.25), (-0.1142, -0.8675, 0.2165), (-0.1023, -0.7768, 0.125), (-0.0979, -0.7436, 3.062e-17), (-0.1023, -0.7768, -0.125), (-0.1142, -0.8675, -0.2165), (-0.1305, -0.9914, -0.25), (-0.1468, -1.115, -0.2165), (-0.1588, -1.206, -0.125), (5.96e-08, -1.25, 0.0), (1.192e-07, -1.217, 0.125), (1.192e-07, -1.125, 0.2165), (8.941e-08, -1.0, 0.25), (8.941e-08, -0.875, 0.2165), (5.96e-08, -0.7835, 0.125), (8.941e-08, -0.75, 3.062e-17), (5.96e-08, -0.7835, -0.125), (8.941e-08, -0.875, -0.2165), (8.941e-08, -1.0, -0.25), (1.192e-07, -1.125, -0.2165), (1.192e-07, -1.217, -0.125), (0.1632, -1.239, 0.0), (0.1588, -1.206, 0.125), (0.1468, -1.115, 0.2165), (0.1305, -0.9914, 0.25), (0.1142, -0.8675, 0.2165), (0.1023, -0.7768, 0.125), (0.09789, -0.7436, 3.062e-17), (0.1023, -0.7768, -0.125), (0.1142, -0.8675, -0.2165), (0.1305, -0.9914, -0.25), (0.1468, -1.115, -0.2165), (0.1588, -1.206, -0.125), (0.3235, -1.207, 0.0), (0.3149, -1.175, 0.125), (0.2912, -1.087, 0.2165), (0.2588, -0.9659, 0.25), (0.2265, -0.8452, 0.2165), (0.2028, -0.7568, 0.125), (0.1941, -0.7244, 3.062e-17), (0.2028, -0.7568, -0.125), (0.2265, -0.8452, -0.2165), (0.2588, -0.9659, -0.25), (0.2912, -1.087, -0.2165), (0.3149, -1.175, -0.125), (0.4784, -1.155, 0.0), (0.4655, -1.124, 0.125), (0.4305, -1.039, 0.2165), (0.3827, -0.9239, 0.25), (0.3348, -0.8084, 0.2165), (0.2998, -0.7239, 0.125), (0.287, -0.6929, 3.062e-17), (0.2998, -0.7239, -0.125), (0.3348, -0.8084, -0.2165), (0.3827, -0.9239, -0.25), (0.4305, -1.039, -0.2165), (0.4655, -1.124, -0.125), (0.625, -1.083, 0.0), (0.6083, -1.054, 0.125), (0.5625, -0.9743, 0.2165), (0.5, -0.866, 0.25), (0.4375, -0.7578, 0.2165), (0.3917, -0.6785, 0.125), (0.375, -0.6495, 3.062e-17), (0.3917, -0.6785, -0.125), (0.4375, -0.7578, -0.2165), (0.5, -0.866, -0.25), (0.5625, -0.9743, -0.2165), (0.6083, -1.054, -0.125), (0.761, -0.9917, 0.0), (0.7406, -0.9651, 0.125), (0.6849, -0.8925, 0.2165), (0.6088, -0.7934, 0.25), (0.5327, -0.6942, 0.2165), (0.477, -0.6216, 0.125), (0.4566, -0.595, 3.062e-17), (0.477, -0.6216, -0.125), (0.5327, -0.6942, -0.2165), (0.6088, -0.7934, -0.25), (0.6849, -0.8925, -0.2165), (0.7406, -0.9651, -0.125), (0.8839, -0.8839, 0.0), (0.8602, -0.8602, 0.125), (0.7955, -0.7955, 0.2165), (0.7071, -0.7071, 0.25), (0.6187, -0.6187, 0.2165), (0.554, -0.554, 0.125), (0.5303, -0.5303, 3.062e-17), (0.554, -0.554, -0.125), (0.6187, -0.6187, -0.2165), (0.7071, -0.7071, -0.25), (0.7955, -0.7955, -0.2165), (0.8602, -0.8602, -0.125), (0.9917, -0.761, 0.0), (0.9651, -0.7406, 0.125), (0.8925, -0.6849, 0.2165), (0.7934, -0.6088, 0.25), (0.6942, -0.5327, 0.2165), (0.6216, -0.477, 0.125), (0.595, -0.4566, 3.062e-17), (0.6216, -0.477, -0.125), (0.6942, -0.5327, -0.2165), (0.7934, -0.6088, -0.25), (0.8925, -0.6849, -0.2165), (0.9651, -0.7406, -0.125), (1.083, -0.625, 0.0), (1.054, -0.6083, 0.125), (0.9743, -0.5625, 0.2165), (0.866, -0.5, 0.25), (0.7578, -0.4375, 0.2165), (0.6785, -0.3917, 0.125), (0.6495, -0.375, 3.062e-17), (0.6785, -0.3917, -0.125), (0.7578, -0.4375, -0.2165), (0.866, -0.5, -0.25), (0.9743, -0.5625, -0.2165), (1.054, -0.6083, -0.125), (1.155, -0.4784, 0.0), (1.124, -0.4655, 0.125), (1.039, -0.4305, 0.2165), (0.9239, -0.3827, 0.25), (0.8084, -0.3348, 0.2165), (0.7239, -0.2998, 0.125), (0.6929, -0.287, 3.062e-17), (0.7239, -0.2998, -0.125), (0.8084, -0.3348, -0.2165), (0.9239, -0.3827, -0.25), (1.039, -0.4305, -0.2165), (1.124, -0.4655, -0.125), (1.207, -0.3235, 0.0), (1.175, -0.3149, 0.125), (1.087, -0.2912, 0.2165), (0.9659, -0.2588, 0.25), (0.8452, -0.2265, 0.2165), (0.7568, -0.2028, 0.125), (0.7244, -0.1941, 3.062e-17), (0.7568, -0.2028, -0.125), (0.8452, -0.2265, -0.2165), (0.9659, -0.2588, -0.25), (1.087, -0.2912, -0.2165), (1.175, -0.3149, -0.125), (1.239, -0.1632, 0.0), (1.206, -0.1588, 0.125), (1.115, -0.1468, 0.2165), (0.9914, -0.1305, 0.25), (0.8675, -0.1142, 0.2165), (0.7768, -0.1023, 0.125), (0.7436, -0.09789, 3.062e-17), (0.7768, -0.1023, -0.125), (0.8675, -0.1142, -0.2165), (0.9914, -0.1305, -0.25), (1.115, -0.1468, -0.2165), (1.206, -0.1588, -0.125), (3.125, 0.0, -2.218), (3.041, 0.0, -1.905), (2.813, 0.0, -1.676), (2.5, 0.0, -1.593), (2.188, 0.0, -1.676), (1.959, 0.0, -1.905), (1.875, 0.0, -2.218), (1.959, 0.0, -2.53), (2.188, 0.0, -2.759), (2.5, 0.0, -2.843), (2.813, 0.0, -2.759), (3.041, 0.0, -2.53), (3.098, 0.4079, -2.218), (3.015, 0.397, -1.905), (2.788, 0.3671, -1.676), (2.479, 0.3263, -1.593), (2.169, 0.2855, -1.676), (1.942, 0.2557, -1.905), (1.859, 0.2447, -2.218), (1.942, 0.2557, -2.53), (2.169, 0.2855, -2.759), (2.479, 0.3263, -2.843), (2.788, 0.3671, -2.759), (3.015, 0.397, -2.53), (3.019, 0.8088, -2.218), (2.938, 0.7871, -1.905), (2.717, 0.7279, -1.676), (2.415, 0.647, -1.593), (2.113, 0.5662, -1.676), (1.892, 0.507, -1.905), (1.811, 0.4853, -2.218), (1.892, 0.507, -2.53), (2.113, 0.5662, -2.759), (2.415, 0.647, -2.843), (2.717, 0.7279, -2.759), (2.938, 0.7871, -2.53), (2.887, 1.196, -2.218), (2.81, 1.164, -1.905), (2.598, 1.076, -1.676), (2.31, 0.9567, -1.593), (2.021, 0.8371, -1.676), (1.81, 0.7496, -1.905), (1.732, 0.7175, -2.218), (1.81, 0.7496, -2.53), (2.021, 0.8371, -2.759), (2.31, 0.9567, -2.843), (2.598, 1.076, -2.759), (2.81, 1.164, -2.53), (2.706, 1.563, -2.218), (2.634, 1.521, -1.905), (2.436, 1.406, -1.676), (2.165, 1.25, -1.593), (1.894, 1.094, -1.676), (1.696, 0.9794, -1.905), (1.624, 0.9375, -2.218), (1.696, 0.9794, -2.53), (1.894, 1.094, -2.759), (2.165, 1.25, -2.843), (2.436, 1.406, -2.759), (2.634, 1.521, -2.53), (2.479, 1.902, -2.218), (2.413, 1.851, -1.905), (2.231, 1.712, -1.676), (1.983, 1.522, -1.593), (1.735, 1.332, -1.676), (1.554, 1.192, -1.905), (1.488, 1.141, -2.218), (1.554, 1.192, -2.53), (1.735, 1.332, -2.759), (1.983, 1.522, -2.843), (2.231, 1.712, -2.759), (2.413, 1.851, -2.53), (2.21, 2.21, -2.218), (2.15, 2.151, -1.905), (1.989, 1.989, -1.676), (1.768, 1.768, -1.593), (1.547, 1.547, -1.676), (1.385, 1.385, -1.905), (1.326, 1.326, -2.218), (1.385, 1.385, -2.53), (1.547, 1.547, -2.759), (1.768, 1.768, -2.843), (1.989, 1.989, -2.759), (2.15, 2.151, -2.53), (1.902, 2.479, -2.218), (1.851, 2.413, -1.905), (1.712, 2.231, -1.676), (1.522, 1.983, -1.593), (1.332, 1.735, -1.676), (1.192, 1.554, -1.905), (1.141, 1.488, -2.218), (1.192, 1.554, -2.53), (1.332, 1.735, -2.759), (1.522, 1.983, -2.843), (1.712, 2.231, -2.759), (1.851, 2.413, -2.53), (1.562, 2.706, -2.218), (1.521, 2.634, -1.905), (1.406, 2.436, -1.676), (1.25, 2.165, -1.593), (1.094, 1.894, -1.676), (0.9794, 1.696, -1.905), (0.9375, 1.624, -2.218), (0.9794, 1.696, -2.53), (1.094, 1.894, -2.759), (1.25, 2.165, -2.843), (1.406, 2.436, -2.759), (1.521, 2.634, -2.53), (1.196, 2.887, -2.218), (1.164, 2.81, -1.905), (1.076, 2.598, -1.676), (0.9567, 2.31, -1.593), (0.8371, 2.021, -1.676), (0.7496, 1.81, -1.905), (0.7175, 1.732, -2.218), (0.7496, 1.81, -2.53), (0.8371, 2.021, -2.759), (0.9567, 2.31, -2.843), (1.076, 2.598, -2.759), (1.164, 2.81, -2.53), (0.8088, 3.019, -2.218), (0.7871, 2.938, -1.905), (0.7279, 2.717, -1.676), (0.647, 2.415, -1.593), (0.5662, 2.113, -1.676), (0.507, 1.892, -1.905), (0.4853, 1.811, -2.218), (0.507, 1.892, -2.53), (0.5662, 2.113, -2.759), (0.647, 2.415, -2.843), (0.7279, 2.717, -2.759), (0.7871, 2.938, -2.53), (0.4079, 3.098, -2.218), (0.397, 3.015, -1.905), (0.3671, 2.788, -1.676), (0.3263, 2.479, -1.593), (0.2855, 2.169, -1.676), (0.2557, 1.942, -1.905), (0.2447, 1.859, -2.218), (0.2557, 1.942, -2.53), (0.2855, 2.169, -2.759), (0.3263, 2.479, -2.843), (0.3671, 2.788, -2.759), (0.397, 3.015, -2.53), (1.49e-07, 3.125, -2.218), (2.98e-07, 3.041, -1.905), (2.98e-07, 2.813, -1.676), (2.235e-07, 2.5, -1.593), (2.235e-07, 2.188, -1.676), (1.49e-07, 1.959, -1.905), (2.235e-07, 1.875, -2.218), (1.49e-07, 1.959, -2.53), (2.235e-07, 2.188, -2.759), (2.235e-07, 2.5, -2.843), (2.98e-07, 2.813, -2.759), (2.98e-07, 3.041, -2.53), (-0.4079, 3.098, -2.218), (-0.397, 3.015, -1.905), (-0.3671, 2.788, -1.676), (-0.3263, 2.479, -1.593), (-0.2855, 2.169, -1.676), (-0.2557, 1.942, -1.905), (-0.2447, 1.859, -2.218), (-0.2557, 1.942, -2.53), (-0.2855, 2.169, -2.759), (-0.3263, 2.479, -2.843), (-0.3671, 2.788, -2.759), (-0.397, 3.015, -2.53), (-0.8088, 3.019, -2.218), (-0.7871, 2.938, -1.905), (-0.7279, 2.717, -1.676), (-0.647, 2.415, -1.593), (-0.5662, 2.113, -1.676), (-0.507, 1.892, -1.905), (-0.4853, 1.811, -2.218), (-0.507, 1.892, -2.53), (-0.5662, 2.113, -2.759), (-0.647, 2.415, -2.843), (-0.7279, 2.717, -2.759), (-0.7871, 2.938, -2.53), (-1.196, 2.887, -2.218), (-1.164, 2.81, -1.905), (-1.076, 2.598, -1.676), (-0.9567, 2.31, -1.593), (-0.8371, 2.021, -1.676), (-0.7496, 1.81, -1.905), (-0.7175, 1.732, -2.218), (-0.7496, 1.81, -2.53), (-0.8371, 2.021, -2.759), (-0.9567, 2.31, -2.843), (-1.076, 2.598, -2.759), (-1.164, 2.81, -2.53), (-1.562, 2.706, -2.218), (-1.521, 2.634, -1.905), (-1.406, 2.436, -1.676), (-1.25, 2.165, -1.593), (-1.094, 1.894, -1.676), (-0.9794, 1.696, -1.905), (-0.9375, 1.624, -2.218), (-0.9794, 1.696, -2.53), (-1.094, 1.894, -2.759), (-1.25, 2.165, -2.843), (-1.406, 2.436, -2.759), (-1.521, 2.634, -2.53), (-1.902, 2.479, -2.218), (-1.851, 2.413, -1.905), (-1.712, 2.231, -1.676), (-1.522, 1.983, -1.593), (-1.332, 1.735, -1.676), (-1.192, 1.554, -1.905), (-1.141, 1.488, -2.218), (-1.192, 1.554, -2.53), (-1.332, 1.735, -2.759), (-1.522, 1.983, -2.843), (-1.712, 2.231, -2.759), (-1.851, 2.413, -2.53), (-2.21, 2.21, -2.218), (-2.151, 2.15, -1.905), (-1.989, 1.989, -1.676), (-1.768, 1.768, -1.593), (-1.547, 1.547, -1.676), (-1.385, 1.385, -1.905), (-1.326, 1.326, -2.218), (-1.385, 1.385, -2.53), (-1.547, 1.547, -2.759), (-1.768, 1.768, -2.843), (-1.989, 1.989, -2.759), (-2.151, 2.15, -2.53), (-2.479, 1.902, -2.218), (-2.413, 1.851, -1.905), (-2.231, 1.712, -1.676), (-1.983, 1.522, -1.593), (-1.735, 1.332, -1.676), (-1.554, 1.192, -1.905), (-1.488, 1.141, -2.218), (-1.554, 1.192, -2.53), (-1.735, 1.332, -2.759), (-1.983, 1.522, -2.843), (-2.231, 1.712, -2.759), (-2.413, 1.851, -2.53), (-2.706, 1.563, -2.218), (-2.634, 1.521, -1.905), (-2.436, 1.406, -1.676), (-2.165, 1.25, -1.593), (-1.894, 1.094, -1.676), (-1.696, 0.9794, -1.905), (-1.624, 0.9375, -2.218), (-1.696, 0.9794, -2.53), (-1.894, 1.094, -2.759), (-2.165, 1.25, -2.843), (-2.436, 1.406, -2.759), (-2.634, 1.521, -2.53), (-2.887, 1.196, -2.218), (-2.81, 1.164, -1.905), (-2.598, 1.076, -1.676), (-2.31, 0.9567, -1.593), (-2.021, 0.8371, -1.676), (-1.81, 0.7496, -1.905), (-1.732, 0.7175, -2.218), (-1.81, 0.7496, -2.53), (-2.021, 0.8371, -2.759), (-2.31, 0.9567, -2.843), (-2.598, 1.076, -2.759), (-2.81, 1.164, -2.53), (-3.019, 0.8088, -2.218), (-2.938, 0.7871, -1.905), (-2.717, 0.7279, -1.676), (-2.415, 0.647, -1.593), (-2.113, 0.5662, -1.676), (-1.892, 0.507, -1.905), (-1.811, 0.4853, -2.218), (-1.892, 0.507, -2.53), (-2.113, 0.5662, -2.759), (-2.415, 0.647, -2.843), (-2.717, 0.7279, -2.759), (-2.938, 0.7871, -2.53), (-3.098, 0.4079, -2.218), (-3.015, 0.397, -1.905), (-2.788, 0.3671, -1.676), (-2.479, 0.3263, -1.593), (-2.169, 0.2855, -1.676), (-1.942, 0.2557, -1.905), (-1.859, 0.2447, -2.218), (-1.942, 0.2557, -2.53), (-2.169, 0.2855, -2.759), (-2.479, 0.3263, -2.843), (-2.788, 0.3671, -2.759), (-3.015, 0.397, -2.53), (-3.125, 2.732e-07, -2.218), (-3.041, 2.659e-07, -1.905), (-2.813, 2.459e-07, -1.676), (-2.5, 2.186e-07, -1.593), (-2.188, 1.912e-07, -1.676), (-1.959, 1.712e-07, -1.905), (-1.875, 1.639e-07, -2.218), (-1.959, 1.712e-07, -2.53), (-2.188, 1.912e-07, -2.759), (-2.5, 2.186e-07, -2.843), (-2.813, 2.459e-07, -2.759), (-3.041, 2.659e-07, -2.53), (-3.098, -0.4079, -2.218), (-3.015, -0.397, -1.905), (-2.788, -0.3671, -1.676), (-2.479, -0.3263, -1.593), (-2.169, -0.2855, -1.676), (-1.942, -0.2557, -1.905), (-1.859, -0.2447, -2.218), (-1.942, -0.2557, -2.53), (-2.169, -0.2855, -2.759), (-2.479, -0.3263, -2.843), (-2.788, -0.3671, -2.759), (-3.015, -0.397, -2.53), (-3.019, -0.8088, -2.218), (-2.938, -0.7871, -1.905), (-2.717, -0.7279, -1.676), (-2.415, -0.647, -1.593), (-2.113, -0.5662, -1.676), (-1.892, -0.507, -1.905), (-1.811, -0.4853, -2.218), (-1.892, -0.507, -2.53), (-2.113, -0.5662, -2.759), (-2.415, -0.647, -2.843), (-2.717, -0.7279, -2.759), (-2.938, -0.7871, -2.53), (-2.887, -1.196, -2.218), (-2.81, -1.164, -1.905), (-2.598, -1.076, -1.676), (-2.31, -0.9567, -1.593), (-2.021, -0.8371, -1.676), (-1.81, -0.7496, -1.905), (-1.732, -0.7175, -2.218), (-1.81, -0.7496, -2.53), (-2.021, -0.8371, -2.759), (-2.31, -0.9567, -2.843), (-2.598, -1.076, -2.759), (-2.81, -1.164, -2.53), (-2.706, -1.562, -2.218), (-2.634, -1.521, -1.905), (-2.436, -1.406, -1.676), (-2.165, -1.25, -1.593), (-1.894, -1.094, -1.676), (-1.696, -0.9794, -1.905), (-1.624, -0.9375, -2.218), (-1.696, -0.9794, -2.53), (-1.894, -1.094, -2.759), (-2.165, -1.25, -2.843), (-2.436, -1.406, -2.759), (-2.634, -1.521, -2.53), (-2.479, -1.902, -2.218), (-2.413, -1.851, -1.905), (-2.231, -1.712, -1.676), (-1.983, -1.522, -1.593), (-1.735, -1.332, -1.676), (-1.554, -1.192, -1.905), (-1.488, -1.141, -2.218), (-1.554, -1.192, -2.53), (-1.735, -1.332, -2.759), (-1.983, -1.522, -2.843), (-2.231, -1.712, -2.759), (-2.413, -1.851, -2.53), (-2.21, -2.21, -2.218), (-2.151, -2.15, -1.905), (-1.989, -1.989, -1.676), (-1.768, -1.768, -1.593), (-1.547, -1.547, -1.676), (-1.385, -1.385, -1.905), (-1.326, -1.326, -2.218), (-1.385, -1.385, -2.53), (-1.547, -1.547, -2.759), (-1.768, -1.768, -2.843), (-1.989, -1.989, -2.759), (-2.151, -2.15, -2.53), (-1.902, -2.479, -2.218), (-1.851, -2.413, -1.905), (-1.712, -2.231, -1.676), (-1.522, -1.983, -1.593), (-1.332, -1.735, -1.676), (-1.192, -1.554, -1.905), (-1.141, -1.488, -2.218), (-1.192, -1.554, -2.53), (-1.332, -1.735, -2.759), (-1.522, -1.983, -2.843), (-1.712, -2.231, -2.759), (-1.851, -2.413, -2.53), (-1.562, -2.706, -2.218), (-1.521, -2.634, -1.905), (-1.406, -2.436, -1.676), (-1.25, -2.165, -1.593), (-1.094, -1.894, -1.676), (-0.9794, -1.696, -1.905), (-0.9375, -1.624, -2.218), (-0.9794, -1.696, -2.53), (-1.094, -1.894, -2.759), (-1.25, -2.165, -2.843), (-1.406, -2.436, -2.759), (-1.521, -2.634, -2.53), (-1.196, -2.887, -2.218), (-1.164, -2.81, -1.905), (-1.076, -2.598, -1.676), (-0.9567, -2.31, -1.593), (-0.8371, -2.021, -1.676), (-0.7496, -1.81, -1.905), (-0.7175, -1.732, -2.218), (-0.7496, -1.81, -2.53), (-0.8371, -2.021, -2.759), (-0.9567, -2.31, -2.843), (-1.076, -2.598, -2.759), (-1.164, -2.81, -2.53), (-0.8088, -3.019, -2.218), (-0.7871, -2.938, -1.905), (-0.7279, -2.717, -1.676), (-0.647, -2.415, -1.593), (-0.5662, -2.113, -1.676), (-0.507, -1.892, -1.905), (-0.4853, -1.811, -2.218), (-0.507, -1.892, -2.53), (-0.5662, -2.113, -2.759), (-0.647, -2.415, -2.843), (-0.7279, -2.717, -2.759), (-0.7871, -2.938, -2.53), (-0.4079, -3.098, -2.218), (-0.397, -3.015, -1.905), (-0.3671, -2.788, -1.676), (-0.3263, -2.479, -1.593), (-0.2855, -2.169, -1.676), (-0.2557, -1.942, -1.905), (-0.2447, -1.859, -2.218), (-0.2557, -1.942, -2.53), (-0.2855, -2.169, -2.759), (-0.3263, -2.479, -2.843), (-0.3671, -2.788, -2.759), (-0.397, -3.015, -2.53), (1.49e-07, -3.125, -2.218), (2.98e-07, -3.041, -1.905), (2.98e-07, -2.813, -1.676), (2.235e-07, -2.5, -1.593), (2.235e-07, -2.188, -1.676), (1.49e-07, -1.959, -1.905), (2.235e-07, -1.875, -2.218), (1.49e-07, -1.959, -2.53), (2.235e-07, -2.188, -2.759), (2.235e-07, -2.5, -2.843), (2.98e-07, -2.813, -2.759), (2.98e-07, -3.041, -2.53), (0.4079, -3.098, -2.218), (0.397, -3.015, -1.905), (0.3671, -2.788, -1.676), (0.3263, -2.479, -1.593), (0.2855, -2.169, -1.676), (0.2557, -1.942, -1.905), (0.2447, -1.859, -2.218), (0.2557, -1.942, -2.53), (0.2855, -2.169, -2.759), (0.3263, -2.479, -2.843), (0.3671, -2.788, -2.759), (0.397, -3.015, -2.53), (0.8088, -3.019, -2.218), (0.7871, -2.938, -1.905), (0.7279, -2.717, -1.676), (0.647, -2.415, -1.593), (0.5662, -2.113, -1.676), (0.507, -1.892, -1.905), (0.4853, -1.811, -2.218), (0.507, -1.892, -2.53), (0.5662, -2.113, -2.759), (0.647, -2.415, -2.843), (0.7279, -2.717, -2.759), (0.7871, -2.938, -2.53), (1.196, -2.887, -2.218), (1.164, -2.81, -1.905), (1.076, -2.598, -1.676), (0.9567, -2.31, -1.593), (0.8371, -2.021, -1.676), (0.7496, -1.81, -1.905), (0.7175, -1.732, -2.218), (0.7496, -1.81, -2.53), (0.8371, -2.021, -2.759), (0.9567, -2.31, -2.843), (1.076, -2.598, -2.759), (1.164, -2.81, -2.53), (1.562, -2.706, -2.218), (1.521, -2.634, -1.905), (1.406, -2.436, -1.676), (1.25, -2.165, -1.593), (1.094, -1.894, -1.676), (0.9794, -1.696, -1.905), (0.9375, -1.624, -2.218), (0.9794, -1.696, -2.53), (1.094, -1.894, -2.759), (1.25, -2.165, -2.843), (1.406, -2.436, -2.759), (1.521, -2.634, -2.53), (1.902, -2.479, -2.218), (1.851, -2.413, -1.905), (1.712, -2.231, -1.676), (1.522, -1.983, -1.593), (1.332, -1.735, -1.676), (1.192, -1.554, -1.905), (1.141, -1.488, -2.218), (1.192, -1.554, -2.53), (1.332, -1.735, -2.759), (1.522, -1.983, -2.843), (1.712, -2.231, -2.759), (1.851, -2.413, -2.53), (2.21, -2.21, -2.218), (2.15, -2.151, -1.905), (1.989, -1.989, -1.676), (1.768, -1.768, -1.593), (1.547, -1.547, -1.676), (1.385, -1.385, -1.905), (1.326, -1.326, -2.218), (1.385, -1.385, -2.53), (1.547, -1.547, -2.759), (1.768, -1.768, -2.843), (1.989, -1.989, -2.759), (2.15, -2.151, -2.53), (2.479, -1.902, -2.218), (2.413, -1.851, -1.905), (2.231, -1.712, -1.676), (1.983, -1.522, -1.593), (1.735, -1.332, -1.676), (1.554, -1.192, -1.905), (1.488, -1.141, -2.218), (1.554, -1.192, -2.53), (1.735, -1.332, -2.759), (1.983, -1.522, -2.843), (2.231, -1.712, -2.759), (2.413, -1.851, -2.53), (2.706, -1.563, -2.218), (2.634, -1.521, -1.905), (2.436, -1.406, -1.676), (2.165, -1.25, -1.593), (1.894, -1.094, -1.676), (1.696, -0.9794, -1.905), (1.624, -0.9375, -2.218), (1.696, -0.9794, -2.53), (1.894, -1.094, -2.759), (2.165, -1.25, -2.843), (2.436, -1.406, -2.759), (2.634, -1.521, -2.53), (2.887, -1.196, -2.218), (2.81, -1.164, -1.905), (2.598, -1.076, -1.676), (2.31, -0.9567, -1.593), (2.021, -0.8371, -1.676), (1.81, -0.7496, -1.905), (1.732, -0.7175, -2.218), (1.81, -0.7496, -2.53), (2.021, -0.8371, -2.759), (2.31, -0.9567, -2.843), (2.598, -1.076, -2.759), (2.81, -1.164, -2.53), (3.019, -0.8088, -2.218), (2.938, -0.7871, -1.905), (2.717, -0.7279, -1.676), (2.415, -0.647, -1.593), (2.113, -0.5662, -1.676), (1.892, -0.507, -1.905), (1.811, -0.4853, -2.218), (1.892, -0.507, -2.53), (2.113, -0.5662, -2.759), (2.415, -0.647, -2.843), (2.717, -0.7279, -2.759), (2.938, -0.7871, -2.53), (3.098, -0.4079, -2.218), (3.015, -0.397, -1.905), (2.788, -0.3671, -1.676), (2.479, -0.3263, -1.593), (2.169, -0.2855, -1.676), (1.942, -0.2557, -1.905), (1.859, -0.2447, -2.218), (1.942, -0.2557, -2.53), (2.169, -0.2855, -2.759), (2.479, -0.3263, -2.843), (2.788, -0.3671, -2.759), (3.015, -0.397, -2.53)], [], [(0, 12, 13, 1), (1, 13, 14, 2), (2, 14, 15, 3), (3, 15, 16, 4), (4, 16, 17, 5), (5, 17, 18, 6), (6, 18, 19, 7), (7, 19, 20, 8), (8, 20, 21, 9), (9, 21, 22, 10), (10, 22, 23, 11), (0, 11, 23, 12), (12, 24, 25, 13), (13, 25, 26, 14), (14, 26, 27, 15), (15, 27, 28, 16), (16, 28, 29, 17), (17, 29, 30, 18), (18, 30, 31, 19), (19, 31, 32, 20), (20, 32, 33, 21), (21, 33, 34, 22), (22, 34, 35, 23), (23, 35, 24, 12), (24, 36, 37, 25), (25, 37, 38, 26), (26, 38, 39, 27), (27, 39, 40, 28), (28, 40, 41, 29), (29, 41, 42, 30), (30, 42, 43, 31), (31, 43, 44, 32), (32, 44, 45, 33), (33, 45, 46, 34), (34, 46, 47, 35), (35, 47, 36, 24), (36, 48, 49, 37), (37, 49, 50, 38), (38, 50, 51, 39), (39, 51, 52, 40), (40, 52, 53, 41), (41, 53, 54, 42), (42, 54, 55, 43), (43, 55, 56, 44), (44, 56, 57, 45), (45, 57, 58, 46), (46, 58, 59, 47), (47, 59, 48, 36), (48, 60, 61, 49), (49, 61, 62, 50), (50, 62, 63, 51), (51, 63, 64, 52), (52, 64, 65, 53), (53, 65, 66, 54), (54, 66, 67, 55), (55, 67, 68, 56), (56, 68, 69, 57), (57, 69, 70, 58), (58, 70, 71, 59), (59, 71, 60, 48), (60, 72, 73, 61), (61, 73, 74, 62), (62, 74, 75, 63), (63, 75, 76, 64), (64, 76, 77, 65), (65, 77, 78, 66), (66, 78, 79, 67), (67, 79, 80, 68), (68, 80, 81, 69), (69, 81, 82, 70), (70, 82, 83, 71), (71, 83, 72, 60), (72, 84, 85, 73), (73, 85, 86, 74), (74, 86, 87, 75), (75, 87, 88, 76), (76, 88, 89, 77), (77, 89, 90, 78), (78, 90, 91, 79), (79, 91, 92, 80), (80, 92, 93, 81), (81, 93, 94, 82), (82, 94, 95, 83), (83, 95, 84, 72), (84, 96, 97, 85), (85, 97, 98, 86), (86, 98, 99, 87), (87, 99, 100, 88), (88, 100, 101, 89), (89, 101, 102, 90), (90, 102, 103, 91), (91, 103, 104, 92), (92, 104, 105, 93), (93, 105, 106, 94), (94, 106, 107, 95), (95, 107, 96, 84), (96, 108, 109, 97), (97, 109, 110, 98), (98, 110, 111, 99), (99, 111, 112, 100), (100, 112, 113, 101), (101, 113, 114, 102), (102, 114, 115, 103), (103, 115, 116, 104), (104, 116, 117, 105), (105, 117, 118, 106), (106, 118, 119, 107), (107, 119, 108, 96), (108, 120, 121, 109), (109, 121, 122, 110), (110, 122, 123, 111), (111, 123, 124, 112), (112, 124, 125, 113), (113, 125, 126, 114), (114, 126, 127, 115), (115, 127, 128, 116), (116, 128, 129, 117), (117, 129, 130, 118), (118, 130, 131, 119), (119, 131, 120, 108), (120, 132, 133, 121), (121, 133, 134, 122), (122, 134, 135, 123), (123, 135, 136, 124), (124, 136, 137, 125), (125, 137, 138, 126), (126, 138, 139, 127), (127, 139, 140, 128), (128, 140, 141, 129), (129, 141, 142, 130), (130, 142, 143, 131), (131, 143, 132, 120), (132, 144, 145, 133), (133, 145, 146, 134), (134, 146, 147, 135), (135, 147, 148, 136), (136, 148, 149, 137), (137, 149, 150, 138), (138, 150, 151, 139), (139, 151, 152, 140), (140, 152, 153, 141), (141, 153, 154, 142), (142, 154, 155, 143), (143, 155, 144, 132), (144, 156, 157, 145), (145, 157, 158, 146), (146, 158, 159, 147), (147, 159, 160, 148), (148, 160, 161, 149), (149, 161, 162, 150), (150, 162, 163, 151), (151, 163, 164, 152), (152, 164, 165, 153), (153, 165, 166, 154), (154, 166, 167, 155), (155, 167, 156, 144), (156, 168, 169, 157), (157, 169, 170, 158), (158, 170, 171, 159), (159, 171, 172, 160), (160, 172, 173, 161), (161, 173, 174, 162), (162, 174, 175, 163), (163, 175, 176, 164), (164, 176, 177, 165), (165, 177, 178, 166), (166, 178, 179, 167), (167, 179, 168, 156), (168, 180, 181, 169), (169, 181, 182, 170), (170, 182, 183, 171), (171, 183, 184, 172), (172, 184, 185, 173), (173, 185, 186, 174), (174, 186, 187, 175), (175, 187, 188, 176), (176, 188, 189, 177), (177, 189, 190, 178), (178, 190, 191, 179), (179, 191, 180, 168), (180, 192, 193, 181), (181, 193, 194, 182), (182, 194, 195, 183), (183, 195, 196, 184), (184, 196, 197, 185), (185, 197, 198, 186), (186, 198, 199, 187), (187, 199, 200, 188), (188, 200, 201, 189), (189, 201, 202, 190), (190, 202, 203, 191), (191, 203, 192, 180), (192, 204, 205, 193), (193, 205, 206, 194), (194, 206, 207, 195), (195, 207, 208, 196), (196, 208, 209, 197), (197, 209, 210, 198), (198, 210, 211, 199), (199, 211, 212, 200), (200, 212, 213, 201), (201, 213, 214, 202), (202, 214, 215, 203), (203, 215, 204, 192), (204, 216, 217, 205), (205, 217, 218, 206), (206, 218, 219, 207), (207, 219, 220, 208), (208, 220, 221, 209), (209, 221, 222, 210), (210, 222, 223, 211), (211, 223, 224, 212), (212, 224, 225, 213), (213, 225, 226, 214), (214, 226, 227, 215), (215, 227, 216, 204), (216, 228, 229, 217), (217, 229, 230, 218), (218, 230, 231, 219), (219, 231, 232, 220), (220, 232, 233, 221), (221, 233, 234, 222), (222, 234, 235, 223), (223, 235, 236, 224), (224, 236, 237, 225), (225, 237, 238, 226), (226, 238, 239, 227), (227, 239, 228, 216), (228, 240, 241, 229), (229, 241, 242, 230), (230, 242, 243, 231), (231, 243, 244, 232), (232, 244, 245, 233), (233, 245, 246, 234), (234, 246, 247, 235), (235, 247, 248, 236), (236, 248, 249, 237), (237, 249, 250, 238), (238, 250, 251, 239), (239, 251, 240, 228), (240, 252, 253, 241), (241, 253, 254, 242), (242, 254, 255, 243), (243, 255, 256, 244), (244, 256, 257, 245), (245, 257, 258, 246), (246, 258, 259, 247), (247, 259, 260, 248), (248, 260, 261, 249), (249, 261, 262, 250), (250, 262, 263, 251), (251, 263, 252, 240), (252, 264, 265, 253), (253, 265, 266, 254), (254, 266, 267, 255), (255, 267, 268, 256), (256, 268, 269, 257), (257, 269, 270, 258), (258, 270, 271, 259), (259, 271, 272, 260), (260, 272, 273, 261), (261, 273, 274, 262), (262, 274, 275, 263), (263, 275, 264, 252), (264, 276, 277, 265), (265, 277, 278, 266), (266, 278, 279, 267), (267, 279, 280, 268), (268, 280, 281, 269), (269, 281, 282, 270), (270, 282, 283, 271), (271, 283, 284, 272), (272, 284, 285, 273), (273, 285, 286, 274), (274, 286, 287, 275), (275, 287, 276, 264), (276, 288, 289, 277), (277, 289, 290, 278), (278, 290, 291, 279), (279, 291, 292, 280), (280, 292, 293, 281), (281, 293, 294, 282), (282, 294, 295, 283), (283, 295, 296, 284), (284, 296, 297, 285), (285, 297, 298, 286), (286, 298, 299, 287), (287, 299, 288, 276), (288, 300, 301, 289), (289, 301, 302, 290), (290, 302, 303, 291), (291, 303, 304, 292), (292, 304, 305, 293), (293, 305, 306, 294), (294, 306, 307, 295), (295, 307, 308, 296), (296, 308, 309, 297), (297, 309, 310, 298), (298, 310, 311, 299), (299, 311, 300, 288), (300, 312, 313, 301), (301, 313, 314, 302), (302, 314, 315, 303), (303, 315, 316, 304), (304, 316, 317, 305), (305, 317, 318, 306), (306, 318, 319, 307), (307, 319, 320, 308), (308, 320, 321, 309), (309, 321, 322, 310), (310, 322, 323, 311), (311, 323, 312, 300), (312, 324, 325, 313), (313, 325, 326, 314), (314, 326, 327, 315), (315, 327, 328, 316), (316, 328, 329, 317), (317, 329, 330, 318), (318, 330, 331, 319), (319, 331, 332, 320), (320, 332, 333, 321), (321, 333, 334, 322), (322, 334, 335, 323), (323, 335, 324, 312), (324, 336, 337, 325), (325, 337, 338, 326), (326, 338, 339, 327), (327, 339, 340, 328), (328, 340, 341, 329), (329, 341, 342, 330), (330, 342, 343, 331), (331, 343, 344, 332), (332, 344, 345, 333), (333, 345, 346, 334), (334, 346, 347, 335), (335, 347, 336, 324), (336, 348, 349, 337), (337, 349, 350, 338), (338, 350, 351, 339), (339, 351, 352, 340), (340, 352, 353, 341), (341, 353, 354, 342), (342, 354, 355, 343), (343, 355, 356, 344), (344, 356, 357, 345), (345, 357, 358, 346), (346, 358, 359, 347), (347, 359, 348, 336), (348, 360, 361, 349), (349, 361, 362, 350), (350, 362, 363, 351), (351, 363, 364, 352), (352, 364, 365, 353), (353, 365, 366, 354), (354, 366, 367, 355), (355, 367, 368, 356), (356, 368, 369, 357), (357, 369, 370, 358), (358, 370, 371, 359), (359, 371, 360, 348), (360, 372, 373, 361), (361, 373, 374, 362), (362, 374, 375, 363), (363, 375, 376, 364), (364, 376, 377, 365), (365, 377, 378, 366), (366, 378, 379, 367), (367, 379, 380, 368), (368, 380, 381, 369), (369, 381, 382, 370), (370, 382, 383, 371), (371, 383, 372, 360), (372, 384, 385, 373), (373, 385, 386, 374), (374, 386, 387, 375), (375, 387, 388, 376), (376, 388, 389, 377), (377, 389, 390, 378), (378, 390, 391, 379), (379, 391, 392, 380), (380, 392, 393, 381), (381, 393, 394, 382), (382, 394, 395, 383), (383, 395, 384, 372), (384, 396, 397, 385), (385, 397, 398, 386), (386, 398, 399, 387), (387, 399, 400, 388), (388, 400, 401, 389), (389, 401, 402, 390), (390, 402, 403, 391), (391, 403, 404, 392), (392, 404, 405, 393), (393, 405, 406, 394), (394, 406, 407, 395), (395, 407, 396, 384), (396, 408, 409, 397), (397, 409, 410, 398), (398, 410, 411, 399), (399, 411, 412, 400), (400, 412, 413, 401), (401, 413, 414, 402), (402, 414, 415, 403), (403, 415, 416, 404), (404, 416, 417, 405), (405, 417, 418, 406), (406, 418, 419, 407), (407, 419, 408, 396), (408, 420, 421, 409), (409, 421, 422, 410), (410, 422, 423, 411), (411, 423, 424, 412), (412, 424, 425, 413), (413, 425, 426, 414), (414, 426, 427, 415), (415, 427, 428, 416), (416, 428, 429, 417), (417, 429, 430, 418), (418, 430, 431, 419), (419, 431, 420, 408), (420, 432, 433, 421), (421, 433, 434, 422), (422, 434, 435, 423), (423, 435, 436, 424), (424, 436, 437, 425), (425, 437, 438, 426), (426, 438, 439, 427), (427, 439, 440, 428), (428, 440, 441, 429), (429, 441, 442, 430), (430, 442, 443, 431), (431, 443, 432, 420), (432, 444, 445, 433), (433, 445, 446, 434), (434, 446, 447, 435), (435, 447, 448, 436), (436, 448, 449, 437), (437, 449, 450, 438), (438, 450, 451, 439), (439, 451, 452, 440), (440, 452, 453, 441), (441, 453, 454, 442), (442, 454, 455, 443), (443, 455, 444, 432), (444, 456, 457, 445), (445, 457, 458, 446), (446, 458, 459, 447), (447, 459, 460, 448), (448, 460, 461, 449), (449, 461, 462, 450), (450, 462, 463, 451), (451, 463, 464, 452), (452, 464, 465, 453), (453, 465, 466, 454), (454, 466, 467, 455), (455, 467, 456, 444), (456, 468, 469, 457), (457, 469, 470, 458), (458, 470, 471, 459), (459, 471, 472, 460), (460, 472, 473, 461), (461, 473, 474, 462), (462, 474, 475, 463), (463, 475, 476, 464), (464, 476, 477, 465), (465, 477, 478, 466), (466, 478, 479, 467), (467, 479, 468, 456), (468, 480, 481, 469), (469, 481, 482, 470), (470, 482, 483, 471), (471, 483, 484, 472), (472, 484, 485, 473), (473, 485, 486, 474), (474, 486, 487, 475), (475, 487, 488, 476), (476, 488, 489, 477), (477, 489, 490, 478), (478, 490, 491, 479), (479, 491, 480, 468), (480, 492, 493, 481), (481, 493, 494, 482), (482, 494, 495, 483), (483, 495, 496, 484), (484, 496, 497, 485), (485, 497, 498, 486), (486, 498, 499, 487), (487, 499, 500, 488), (488, 500, 501, 489), (489, 501, 502, 490), (490, 502, 503, 491), (491, 503, 492, 480), (492, 504, 505, 493), (493, 505, 506, 494), (494, 506, 507, 495), (495, 507, 508, 496), (496, 508, 509, 497), (497, 509, 510, 498), (498, 510, 511, 499), (499, 511, 512, 500), (500, 512, 513, 501), (501, 513, 514, 502), (502, 514, 515, 503), (503, 515, 504, 492), (504, 516, 517, 505), (505, 517, 518, 506), (506, 518, 519, 507), (507, 519, 520, 508), (508, 520, 521, 509), (509, 521, 522, 510), (510, 522, 523, 511), (511, 523, 524, 512), (512, 524, 525, 513), (513, 525, 526, 514), (514, 526, 527, 515), (515, 527, 516, 504), (516, 528, 529, 517), (517, 529, 530, 518), (518, 530, 531, 519), (519, 531, 532, 520), (520, 532, 533, 521), (521, 533, 534, 522), (522, 534, 535, 523), (523, 535, 536, 524), (524, 536, 537, 525), (525, 537, 538, 526), (526, 538, 539, 527), (527, 539, 528, 516), (528, 540, 541, 529), (529, 541, 542, 530), (530, 542, 543, 531), (531, 543, 544, 532), (532, 544, 545, 533), (533, 545, 546, 534), (534, 546, 547, 535), (535, 547, 548, 536), (536, 548, 549, 537), (537, 549, 550, 538), (538, 550, 551, 539), (539, 551, 540, 528), (540, 552, 553, 541), (541, 553, 554, 542), (542, 554, 555, 543), (543, 555, 556, 544), (544, 556, 557, 545), (545, 557, 558, 546), (546, 558, 559, 547), (547, 559, 560, 548), (548, 560, 561, 549), (549, 561, 562, 550), (550, 562, 563, 551), (551, 563, 552, 540), (552, 564, 565, 553), (553, 565, 566, 554), (554, 566, 567, 555), (555, 567, 568, 556), (556, 568, 569, 557), (557, 569, 570, 558), (558, 570, 571, 559), (559, 571, 572, 560), (560, 572, 573, 561), (561, 573, 574, 562), (562, 574, 575, 563), (563, 575, 564, 552), (564, 0, 1, 565), (565, 1, 2, 566), (566, 2, 3, 567), (567, 3, 4, 568), (568, 4, 5, 569), (569, 5, 6, 570), (570, 6, 7, 571), (571, 7, 8, 572), (572, 8, 9, 573), (573, 9, 10, 574), (574, 10, 11, 575), (575, 11, 0, 564), (576, 588, 589, 577), (577, 589, 590, 578), (578, 590, 591, 579), (579, 591, 592, 580), (580, 592, 593, 581), (581, 593, 594, 582), (582, 594, 595, 583), (583, 595, 596, 584), (584, 596, 597, 585), (585, 597, 598, 586), (586, 598, 599, 587), (576, 587, 599, 588), (588, 600, 601, 589), (589, 601, 602, 590), (590, 602, 603, 591), (591, 603, 604, 592), (592, 604, 605, 593), (593, 605, 606, 594), (594, 606, 607, 595), (595, 607, 608, 596), (596, 608, 609, 597), (597, 609, 610, 598), (598, 610, 611, 599), (599, 611, 600, 588), (600, 612, 613, 601), (601, 613, 614, 602), (602, 614, 615, 603), (603, 615, 616, 604), (604, 616, 617, 605), (605, 617, 618, 606), (606, 618, 619, 607), (607, 619, 620, 608), (608, 620, 621, 609), (609, 621, 622, 610), (610, 622, 623, 611), (611, 623, 612, 600), (612, 624, 625, 613), (613, 625, 626, 614), (614, 626, 627, 615), (615, 627, 628, 616), (616, 628, 629, 617), (617, 629, 630, 618), (618, 630, 631, 619), (619, 631, 632, 620), (620, 632, 633, 621), (621, 633, 634, 622), (622, 634, 635, 623), (623, 635, 624, 612), (624, 636, 637, 625), (625, 637, 638, 626), (626, 638, 639, 627), (627, 639, 640, 628), (628, 640, 641, 629), (629, 641, 642, 630), (630, 642, 643, 631), (631, 643, 644, 632), (632, 644, 645, 633), (633, 645, 646, 634), (634, 646, 647, 635), (635, 647, 636, 624), (636, 648, 649, 637), (637, 649, 650, 638), (638, 650, 651, 639), (639, 651, 652, 640), (640, 652, 653, 641), (641, 653, 654, 642), (642, 654, 655, 643), (643, 655, 656, 644), (644, 656, 657, 645), (645, 657, 658, 646), (646, 658, 659, 647), (647, 659, 648, 636), (648, 660, 661, 649), (649, 661, 662, 650), (650, 662, 663, 651), (651, 663, 664, 652), (652, 664, 665, 653), (653, 665, 666, 654), (654, 666, 667, 655), (655, 667, 668, 656), (656, 668, 669, 657), (657, 669, 670, 658), (658, 670, 671, 659), (659, 671, 660, 648), (660, 672, 673, 661), (661, 673, 674, 662), (662, 674, 675, 663), (663, 675, 676, 664), (664, 676, 677, 665), (665, 677, 678, 666), (666, 678, 679, 667), (667, 679, 680, 668), (668, 680, 681, 669), (669, 681, 682, 670), (670, 682, 683, 671), (671, 683, 672, 660), (672, 684, 685, 673), (673, 685, 686, 674), (674, 686, 687, 675), (675, 687, 688, 676), (676, 688, 689, 677), (677, 689, 690, 678), (678, 690, 691, 679), (679, 691, 692, 680), (680, 692, 693, 681), (681, 693, 694, 682), (682, 694, 695, 683), (683, 695, 684, 672), (684, 696, 697, 685), (685, 697, 698, 686), (686, 698, 699, 687), (687, 699, 700, 688), (688, 700, 701, 689), (689, 701, 702, 690), (690, 702, 703, 691), (691, 703, 704, 692), (692, 704, 705, 693), (693, 705, 706, 694), (694, 706, 707, 695), (695, 707, 696, 684), (696, 708, 709, 697), (697, 709, 710, 698), (698, 710, 711, 699), (699, 711, 712, 700), (700, 712, 713, 701), (701, 713, 714, 702), (702, 714, 715, 703), (703, 715, 716, 704), (704, 716, 717, 705), (705, 717, 718, 706), (706, 718, 719, 707), (707, 719, 708, 696), (708, 720, 721, 709), (709, 721, 722, 710), (710, 722, 723, 711), (711, 723, 724, 712), (712, 724, 725, 713), (713, 725, 726, 714), (714, 726, 727, 715), (715, 727, 728, 716), (716, 728, 729, 717), (717, 729, 730, 718), (718, 730, 731, 719), (719, 731, 720, 708), (720, 732, 733, 721), (721, 733, 734, 722), (722, 734, 735, 723), (723, 735, 736, 724), (724, 736, 737, 725), (725, 737, 738, 726), (726, 738, 739, 727), (727, 739, 740, 728), (728, 740, 741, 729), (729, 741, 742, 730), (730, 742, 743, 731), (731, 743, 732, 720), (732, 744, 745, 733), (733, 745, 746, 734), (734, 746, 747, 735), (735, 747, 748, 736), (736, 748, 749, 737), (737, 749, 750, 738), (738, 750, 751, 739), (739, 751, 752, 740), (740, 752, 753, 741), (741, 753, 754, 742), (742, 754, 755, 743), (743, 755, 744, 732), (744, 756, 757, 745), (745, 757, 758, 746), (746, 758, 759, 747), (747, 759, 760, 748), (748, 760, 761, 749), (749, 761, 762, 750), (750, 762, 763, 751), (751, 763, 764, 752), (752, 764, 765, 753), (753, 765, 766, 754), (754, 766, 767, 755), (755, 767, 756, 744), (756, 768, 769, 757), (757, 769, 770, 758), (758, 770, 771, 759), (759, 771, 772, 760), (760, 772, 773, 761), (761, 773, 774, 762), (762, 774, 775, 763), (763, 775, 776, 764), (764, 776, 777, 765), (765, 777, 778, 766), (766, 778, 779, 767), (767, 779, 768, 756), (768, 780, 781, 769), (769, 781, 782, 770), (770, 782, 783, 771), (771, 783, 784, 772), (772, 784, 785, 773), (773, 785, 786, 774), (774, 786, 787, 775), (775, 787, 788, 776), (776, 788, 789, 777), (777, 789, 790, 778), (778, 790, 791, 779), (779, 791, 780, 768), (780, 792, 793, 781), (781, 793, 794, 782), (782, 794, 795, 783), (783, 795, 796, 784), (784, 796, 797, 785), (785, 797, 798, 786), (786, 798, 799, 787), (787, 799, 800, 788), (788, 800, 801, 789), (789, 801, 802, 790), (790, 802, 803, 791), (791, 803, 792, 780), (792, 804, 805, 793), (793, 805, 806, 794), (794, 806, 807, 795), (795, 807, 808, 796), (796, 808, 809, 797), (797, 809, 810, 798), (798, 810, 811, 799), (799, 811, 812, 800), (800, 812, 813, 801), (801, 813, 814, 802), (802, 814, 815, 803), (803, 815, 804, 792), (804, 816, 817, 805), (805, 817, 818, 806), (806, 818, 819, 807), (807, 819, 820, 808), (808, 820, 821, 809), (809, 821, 822, 810), (810, 822, 823, 811), (811, 823, 824, 812), (812, 824, 825, 813), (813, 825, 826, 814), (814, 826, 827, 815), (815, 827, 816, 804), (816, 828, 829, 817), (817, 829, 830, 818), (818, 830, 831, 819), (819, 831, 832, 820), (820, 832, 833, 821), (821, 833, 834, 822), (822, 834, 835, 823), (823, 835, 836, 824), (824, 836, 837, 825), (825, 837, 838, 826), (826, 838, 839, 827), (827, 839, 828, 816), (828, 840, 841, 829), (829, 841, 842, 830), (830, 842, 843, 831), (831, 843, 844, 832), (832, 844, 845, 833), (833, 845, 846, 834), (834, 846, 847, 835), (835, 847, 848, 836), (836, 848, 849, 837), (837, 849, 850, 838), (838, 850, 851, 839), (839, 851, 840, 828), (840, 852, 853, 841), (841, 853, 854, 842), (842, 854, 855, 843), (843, 855, 856, 844), (844, 856, 857, 845), (845, 857, 858, 846), (846, 858, 859, 847), (847, 859, 860, 848), (848, 860, 861, 849), (849, 861, 862, 850), (850, 862, 863, 851), (851, 863, 852, 840), (852, 864, 865, 853), (853, 865, 866, 854), (854, 866, 867, 855), (855, 867, 868, 856), (856, 868, 869, 857), (857, 869, 870, 858), (858, 870, 871, 859), (859, 871, 872, 860), (860, 872, 873, 861), (861, 873, 874, 862), (862, 874, 875, 863), (863, 875, 864, 852), (864, 876, 877, 865), (865, 877, 878, 866), (866, 878, 879, 867), (867, 879, 880, 868), (868, 880, 881, 869), (869, 881, 882, 870), (870, 882, 883, 871), (871, 883, 884, 872), (872, 884, 885, 873), (873, 885, 886, 874), (874, 886, 887, 875), (875, 887, 876, 864), (876, 888, 889, 877), (877, 889, 890, 878), (878, 890, 891, 879), (879, 891, 892, 880), (880, 892, 893, 881), (881, 893, 894, 882), (882, 894, 895, 883), (883, 895, 896, 884), (884, 896, 897, 885), (885, 897, 898, 886), (886, 898, 899, 887), (887, 899, 888, 876), (888, 900, 901, 889), (889, 901, 902, 890), (890, 902, 903, 891), (891, 903, 904, 892), (892, 904, 905, 893), (893, 905, 906, 894), (894, 906, 907, 895), (895, 907, 908, 896), (896, 908, 909, 897), (897, 909, 910, 898), (898, 910, 911, 899), (899, 911, 900, 888), (900, 912, 913, 901), (901, 913, 914, 902), (902, 914, 915, 903), (903, 915, 916, 904), (904, 916, 917, 905), (905, 917, 918, 906), (906, 918, 919, 907), (907, 919, 920, 908), (908, 920, 921, 909), (909, 921, 922, 910), (910, 922, 923, 911), (911, 923, 912, 900), (912, 924, 925, 913), (913, 925, 926, 914), (914, 926, 927, 915), (915, 927, 928, 916), (916, 928, 929, 917), (917, 929, 930, 918), (918, 930, 931, 919), (919, 931, 932, 920), (920, 932, 933, 921), (921, 933, 934, 922), (922, 934, 935, 923), (923, 935, 924, 912), (924, 936, 937, 925), (925, 937, 938, 926), (926, 938, 939, 927), (927, 939, 940, 928), (928, 940, 941, 929), (929, 941, 942, 930), (930, 942, 943, 931), (931, 943, 944, 932), (932, 944, 945, 933), (933, 945, 946, 934), (934, 946, 947, 935), (935, 947, 936, 924), (936, 948, 949, 937), (937, 949, 950, 938), (938, 950, 951, 939), (939, 951, 952, 940), (940, 952, 953, 941), (941, 953, 954, 942), (942, 954, 955, 943), (943, 955, 956, 944), (944, 956, 957, 945), (945, 957, 958, 946), (946, 958, 959, 947), (947, 959, 948, 936), (948, 960, 961, 949), (949, 961, 962, 950), (950, 962, 963, 951), (951, 963, 964, 952), (952, 964, 965, 953), (953, 965, 966, 954), (954, 966, 967, 955), (955, 967, 968, 956), (956, 968, 969, 957), (957, 969, 970, 958), (958, 970, 971, 959), (959, 971, 960, 948), (960, 972, 973, 961), (961, 973, 974, 962), (962, 974, 975, 963), (963, 975, 976, 964), (964, 976, 977, 965), (965, 977, 978, 966), (966, 978, 979, 967), (967, 979, 980, 968), (968, 980, 981, 969), (969, 981, 982, 970), (970, 982, 983, 971), (971, 983, 972, 960), (972, 984, 985, 973), (973, 985, 986, 974), (974, 986, 987, 975), (975, 987, 988, 976), (976, 988, 989, 977), (977, 989, 990, 978), (978, 990, 991, 979), (979, 991, 992, 980), (980, 992, 993, 981), (981, 993, 994, 982), (982, 994, 995, 983), (983, 995, 984, 972), (984, 996, 997, 985), (985, 997, 998, 986), (986, 998, 999, 987), (987, 999, 1000, 988), (988, 1000, 1001, 989), (989, 1001, 1002, 990), (990, 1002, 1003, 991), (991, 1003, 1004, 992), (992, 1004, 1005, 993), (993, 1005, 1006, 994), (994, 1006, 1007, 995), (995, 1007, 996, 984), (996, 1008, 1009, 997), (997, 1009, 1010, 998), (998, 1010, 1011, 999), (999, 1011, 1012, 1000), (1000, 1012, 1013, 1001), (1001, 1013, 1014, 1002), (1002, 1014, 1015, 1003), (1003, 1015, 1016, 1004), (1004, 1016, 1017, 1005), (1005, 1017, 1018, 1006), (1006, 1018, 1019, 1007), (1007, 1019, 1008, 996), (1008, 1020, 1021, 1009), (1009, 1021, 1022, 1010), (1010, 1022, 1023, 1011), (1011, 1023, 1024, 1012), (1012, 1024, 1025, 1013), (1013, 1025, 1026, 1014), (1014, 1026, 1027, 1015), (1015, 1027, 1028, 1016), (1016, 1028, 1029, 1017), (1017, 1029, 1030, 1018), (1018, 1030, 1031, 1019), (1019, 1031, 1020, 1008), (1020, 1032, 1033, 1021), (1021, 1033, 1034, 1022), (1022, 1034, 1035, 1023), (1023, 1035, 1036, 1024), (1024, 1036, 1037, 1025), (1025, 1037, 1038, 1026), (1026, 1038, 1039, 1027), (1027, 1039, 1040, 1028), (1028, 1040, 1041, 1029), (1029, 1041, 1042, 1030), (1030, 1042, 1043, 1031), (1031, 1043, 1032, 1020), (1032, 1044, 1045, 1033), (1033, 1045, 1046, 1034), (1034, 1046, 1047, 1035), (1035, 1047, 1048, 1036), (1036, 1048, 1049, 1037), (1037, 1049, 1050, 1038), (1038, 1050, 1051, 1039), (1039, 1051, 1052, 1040), (1040, 1052, 1053, 1041), (1041, 1053, 1054, 1042), (1042, 1054, 1055, 1043), (1043, 1055, 1044, 1032), (1044, 1056, 1057, 1045), (1045, 1057, 1058, 1046), (1046, 1058, 1059, 1047), (1047, 1059, 1060, 1048), (1048, 1060, 1061, 1049), (1049, 1061, 1062, 1050), (1050, 1062, 1063, 1051), (1051, 1063, 1064, 1052), (1052, 1064, 1065, 1053), (1053, 1065, 1066, 1054), (1054, 1066, 1067, 1055), (1055, 1067, 1056, 1044), (1056, 1068, 1069, 1057), (1057, 1069, 1070, 1058), (1058, 1070, 1071, 1059), (1059, 1071, 1072, 1060), (1060, 1072, 1073, 1061), (1061, 1073, 1074, 1062), (1062, 1074, 1075, 1063), (1063, 1075, 1076, 1064), (1064, 1076, 1077, 1065), (1065, 1077, 1078, 1066), (1066, 1078, 1079, 1067), (1067, 1079, 1068, 1056), (1068, 1080, 1081, 1069), (1069, 1081, 1082, 1070), (1070, 1082, 1083, 1071), (1071, 1083, 1084, 1072), (1072, 1084, 1085, 1073), (1073, 1085, 1086, 1074), (1074, 1086, 1087, 1075), (1075, 1087, 1088, 1076), (1076, 1088, 1089, 1077), (1077, 1089, 1090, 1078), (1078, 1090, 1091, 1079), (1079, 1091, 1080, 1068), (1080, 1092, 1093, 1081), (1081, 1093, 1094, 1082), (1082, 1094, 1095, 1083), (1083, 1095, 1096, 1084), (1084, 1096, 1097, 1085), (1085, 1097, 1098, 1086), (1086, 1098, 1099, 1087), (1087, 1099, 1100, 1088), (1088, 1100, 1101, 1089), (1089, 1101, 1102, 1090), (1090, 1102, 1103, 1091), (1091, 1103, 1092, 1080), (1092, 1104, 1105, 1093), (1093, 1105, 1106, 1094), (1094, 1106, 1107, 1095), (1095, 1107, 1108, 1096), (1096, 1108, 1109, 1097), (1097, 1109, 1110, 1098), (1098, 1110, 1111, 1099), (1099, 1111, 1112, 1100), (1100, 1112, 1113, 1101), (1101, 1113, 1114, 1102), (1102, 1114, 1115, 1103), (1103, 1115, 1104, 1092), (1104, 1116, 1117, 1105), (1105, 1117, 1118, 1106), (1106, 1118, 1119, 1107), (1107, 1119, 1120, 1108), (1108, 1120, 1121, 1109), (1109, 1121, 1122, 1110), (1110, 1122, 1123, 1111), (1111, 1123, 1124, 1112), (1112, 1124, 1125, 1113), (1113, 1125, 1126, 1114), (1114, 1126, 1127, 1115), (1115, 1127, 1116, 1104), (1116, 1128, 1129, 1117), (1117, 1129, 1130, 1118), (1118, 1130, 1131, 1119), (1119, 1131, 1132, 1120), (1120, 1132, 1133, 1121), (1121, 1133, 1134, 1122), (1122, 1134, 1135, 1123), (1123, 1135, 1136, 1124), (1124, 1136, 1137, 1125), (1125, 1137, 1138, 1126), (1126, 1138, 1139, 1127), (1127, 1139, 1128, 1116), (1128, 1140, 1141, 1129), (1129, 1141, 1142, 1130), (1130, 1142, 1143, 1131), (1131, 1143, 1144, 1132), (1132, 1144, 1145, 1133), (1133, 1145, 1146, 1134), (1134, 1146, 1147, 1135), (1135, 1147, 1148, 1136), (1136, 1148, 1149, 1137), (1137, 1149, 1150, 1138), (1138, 1150, 1151, 1139), (1139, 1151, 1140, 1128), (1140, 576, 577, 1141), (1141, 577, 578, 1142), (1142, 578, 579, 1143), (1143, 579, 580, 1144), (1144, 580, 581, 1145), (1145, 581, 582, 1146), (1146, 582, 583, 1147), (1147, 583, 584, 1148), (1148, 584, 585, 1149), (1149, 585, 586, 1150), (1150, 586, 587, 1151), (1151, 587, 576, 1140), (1152, 1164, 1165, 1153), (1153, 1165, 1166, 1154), (1154, 1166, 1167, 1155), (1155, 1167, 1168, 1156), (1156, 1168, 1169, 1157), (1157, 1169, 1170, 1158), (1158, 1170, 1171, 1159), (1159, 1171, 1172, 1160), (1160, 1172, 1173, 1161), (1161, 1173, 1174, 1162), (1162, 1174, 1175, 1163), (1152, 1163, 1175, 1164), (1164, 1176, 1177, 1165), (1165, 1177, 1178, 1166), (1166, 1178, 1179, 1167), (1167, 1179, 1180, 1168), (1168, 1180, 1181, 1169), (1169, 1181, 1182, 1170), (1170, 1182, 1183, 1171), (1171, 1183, 1184, 1172), (1172, 1184, 1185, 1173), (1173, 1185, 1186, 1174), (1174, 1186, 1187, 1175), (1175, 1187, 1176, 1164), (1176, 1188, 1189, 1177), (1177, 1189, 1190, 1178), (1178, 1190, 1191, 1179), (1179, 1191, 1192, 1180), (1180, 1192, 1193, 1181), (1181, 1193, 1194, 1182), (1182, 1194, 1195, 1183), (1183, 1195, 1196, 1184), (1184, 1196, 1197, 1185), (1185, 1197, 1198, 1186), (1186, 1198, 1199, 1187), (1187, 1199, 1188, 1176), (1188, 1200, 1201, 1189), (1189, 1201, 1202, 1190), (1190, 1202, 1203, 1191), (1191, 1203, 1204, 1192), (1192, 1204, 1205, 1193), (1193, 1205, 1206, 1194), (1194, 1206, 1207, 1195), (1195, 1207, 1208, 1196), (1196, 1208, 1209, 1197), (1197, 1209, 1210, 1198), (1198, 1210, 1211, 1199), (1199, 1211, 1200, 1188), (1200, 1212, 1213, 1201), (1201, 1213, 1214, 1202), (1202, 1214, 1215, 1203), (1203, 1215, 1216, 1204), (1204, 1216, 1217, 1205), (1205, 1217, 1218, 1206), (1206, 1218, 1219, 1207), (1207, 1219, 1220, 1208), (1208, 1220, 1221, 1209), (1209, 1221, 1222, 1210), (1210, 1222, 1223, 1211), (1211, 1223, 1212, 1200), (1212, 1224, 1225, 1213), (1213, 1225, 1226, 1214), (1214, 1226, 1227, 1215), (1215, 1227, 1228, 1216), (1216, 1228, 1229, 1217), (1217, 1229, 1230, 1218), (1218, 1230, 1231, 1219), (1219, 1231, 1232, 1220), (1220, 1232, 1233, 1221), (1221, 1233, 1234, 1222), (1222, 1234, 1235, 1223), (1223, 1235, 1224, 1212), (1224, 1236, 1237, 1225), (1225, 1237, 1238, 1226), (1226, 1238, 1239, 1227), (1227, 1239, 1240, 1228), (1228, 1240, 1241, 1229), (1229, 1241, 1242, 1230), (1230, 1242, 1243, 1231), (1231, 1243, 1244, 1232), (1232, 1244, 1245, 1233), (1233, 1245, 1246, 1234), (1234, 1246, 1247, 1235), (1235, 1247, 1236, 1224), (1236, 1248, 1249, 1237), (1237, 1249, 1250, 1238), (1238, 1250, 1251, 1239), (1239, 1251, 1252, 1240), (1240, 1252, 1253, 1241), (1241, 1253, 1254, 1242), (1242, 1254, 1255, 1243), (1243, 1255, 1256, 1244), (1244, 1256, 1257, 1245), (1245, 1257, 1258, 1246), (1246, 1258, 1259, 1247), (1247, 1259, 1248, 1236), (1248, 1260, 1261, 1249), (1249, 1261, 1262, 1250), (1250, 1262, 1263, 1251), (1251, 1263, 1264, 1252), (1252, 1264, 1265, 1253), (1253, 1265, 1266, 1254), (1254, 1266, 1267, 1255), (1255, 1267, 1268, 1256), (1256, 1268, 1269, 1257), (1257, 1269, 1270, 1258), (1258, 1270, 1271, 1259), (1259, 1271, 1260, 1248), (1260, 1272, 1273, 1261), (1261, 1273, 1274, 1262), (1262, 1274, 1275, 1263), (1263, 1275, 1276, 1264), (1264, 1276, 1277, 1265), (1265, 1277, 1278, 1266), (1266, 1278, 1279, 1267), (1267, 1279, 1280, 1268), (1268, 1280, 1281, 1269), (1269, 1281, 1282, 1270), (1270, 1282, 1283, 1271), (1271, 1283, 1272, 1260), (1272, 1284, 1285, 1273), (1273, 1285, 1286, 1274), (1274, 1286, 1287, 1275), (1275, 1287, 1288, 1276), (1276, 1288, 1289, 1277), (1277, 1289, 1290, 1278), (1278, 1290, 1291, 1279), (1279, 1291, 1292, 1280), (1280, 1292, 1293, 1281), (1281, 1293, 1294, 1282), (1282, 1294, 1295, 1283), (1283, 1295, 1284, 1272), (1284, 1296, 1297, 1285), (1285, 1297, 1298, 1286), (1286, 1298, 1299, 1287), (1287, 1299, 1300, 1288), (1288, 1300, 1301, 1289), (1289, 1301, 1302, 1290), (1290, 1302, 1303, 1291), (1291, 1303, 1304, 1292), (1292, 1304, 1305, 1293), (1293, 1305, 1306, 1294), (1294, 1306, 1307, 1295), (1295, 1307, 1296, 1284), (1296, 1308, 1309, 1297), (1297, 1309, 1310, 1298), (1298, 1310, 1311, 1299), (1299, 1311, 1312, 1300), (1300, 1312, 1313, 1301), (1301, 1313, 1314, 1302), (1302, 1314, 1315, 1303), (1303, 1315, 1316, 1304), (1304, 1316, 1317, 1305), (1305, 1317, 1318, 1306), (1306, 1318, 1319, 1307), (1307, 1319, 1308, 1296), (1308, 1320, 1321, 1309), (1309, 1321, 1322, 1310), (1310, 1322, 1323, 1311), (1311, 1323, 1324, 1312), (1312, 1324, 1325, 1313), (1313, 1325, 1326, 1314), (1314, 1326, 1327, 1315), (1315, 1327, 1328, 1316), (1316, 1328, 1329, 1317), (1317, 1329, 1330, 1318), (1318, 1330, 1331, 1319), (1319, 1331, 1320, 1308), (1320, 1332, 1333, 1321), (1321, 1333, 1334, 1322), (1322, 1334, 1335, 1323), (1323, 1335, 1336, 1324), (1324, 1336, 1337, 1325), (1325, 1337, 1338, 1326), (1326, 1338, 1339, 1327), (1327, 1339, 1340, 1328), (1328, 1340, 1341, 1329), (1329, 1341, 1342, 1330), (1330, 1342, 1343, 1331), (1331, 1343, 1332, 1320), (1332, 1344, 1345, 1333), (1333, 1345, 1346, 1334), (1334, 1346, 1347, 1335), (1335, 1347, 1348, 1336), (1336, 1348, 1349, 1337), (1337, 1349, 1350, 1338), (1338, 1350, 1351, 1339), (1339, 1351, 1352, 1340), (1340, 1352, 1353, 1341), (1341, 1353, 1354, 1342), (1342, 1354, 1355, 1343), (1343, 1355, 1344, 1332), (1344, 1356, 1357, 1345), (1345, 1357, 1358, 1346), (1346, 1358, 1359, 1347), (1347, 1359, 1360, 1348), (1348, 1360, 1361, 1349), (1349, 1361, 1362, 1350), (1350, 1362, 1363, 1351), (1351, 1363, 1364, 1352), (1352, 1364, 1365, 1353), (1353, 1365, 1366, 1354), (1354, 1366, 1367, 1355), (1355, 1367, 1356, 1344), (1356, 1368, 1369, 1357), (1357, 1369, 1370, 1358), (1358, 1370, 1371, 1359), (1359, 1371, 1372, 1360), (1360, 1372, 1373, 1361), (1361, 1373, 1374, 1362), (1362, 1374, 1375, 1363), (1363, 1375, 1376, 1364), (1364, 1376, 1377, 1365), (1365, 1377, 1378, 1366), (1366, 1378, 1379, 1367), (1367, 1379, 1368, 1356), (1368, 1380, 1381, 1369), (1369, 1381, 1382, 1370), (1370, 1382, 1383, 1371), (1371, 1383, 1384, 1372), (1372, 1384, 1385, 1373), (1373, 1385, 1386, 1374), (1374, 1386, 1387, 1375), (1375, 1387, 1388, 1376), (1376, 1388, 1389, 1377), (1377, 1389, 1390, 1378), (1378, 1390, 1391, 1379), (1379, 1391, 1380, 1368), (1380, 1392, 1393, 1381), (1381, 1393, 1394, 1382), (1382, 1394, 1395, 1383), (1383, 1395, 1396, 1384), (1384, 1396, 1397, 1385), (1385, 1397, 1398, 1386), (1386, 1398, 1399, 1387), (1387, 1399, 1400, 1388), (1388, 1400, 1401, 1389), (1389, 1401, 1402, 1390), (1390, 1402, 1403, 1391), (1391, 1403, 1392, 1380), (1392, 1404, 1405, 1393), (1393, 1405, 1406, 1394), (1394, 1406, 1407, 1395), (1395, 1407, 1408, 1396), (1396, 1408, 1409, 1397), (1397, 1409, 1410, 1398), (1398, 1410, 1411, 1399), (1399, 1411, 1412, 1400), (1400, 1412, 1413, 1401), (1401, 1413, 1414, 1402), (1402, 1414, 1415, 1403), (1403, 1415, 1404, 1392), (1404, 1416, 1417, 1405), (1405, 1417, 1418, 1406), (1406, 1418, 1419, 1407), (1407, 1419, 1420, 1408), (1408, 1420, 1421, 1409), (1409, 1421, 1422, 1410), (1410, 1422, 1423, 1411), (1411, 1423, 1424, 1412), (1412, 1424, 1425, 1413), (1413, 1425, 1426, 1414), (1414, 1426, 1427, 1415), (1415, 1427, 1416, 1404), (1416, 1428, 1429, 1417), (1417, 1429, 1430, 1418), (1418, 1430, 1431, 1419), (1419, 1431, 1432, 1420), (1420, 1432, 1433, 1421), (1421, 1433, 1434, 1422), (1422, 1434, 1435, 1423), (1423, 1435, 1436, 1424), (1424, 1436, 1437, 1425), (1425, 1437, 1438, 1426), (1426, 1438, 1439, 1427), (1427, 1439, 1428, 1416), (1428, 1440, 1441, 1429), (1429, 1441, 1442, 1430), (1430, 1442, 1443, 1431), (1431, 1443, 1444, 1432), (1432, 1444, 1445, 1433), (1433, 1445, 1446, 1434), (1434, 1446, 1447, 1435), (1435, 1447, 1448, 1436), (1436, 1448, 1449, 1437), (1437, 1449, 1450, 1438), (1438, 1450, 1451, 1439), (1439, 1451, 1440, 1428), (1440, 1452, 1453, 1441), (1441, 1453, 1454, 1442), (1442, 1454, 1455, 1443), (1443, 1455, 1456, 1444), (1444, 1456, 1457, 1445), (1445, 1457, 1458, 1446), (1446, 1458, 1459, 1447), (1447, 1459, 1460, 1448), (1448, 1460, 1461, 1449), (1449, 1461, 1462, 1450), (1450, 1462, 1463, 1451), (1451, 1463, 1452, 1440), (1452, 1464, 1465, 1453), (1453, 1465, 1466, 1454), (1454, 1466, 1467, 1455), (1455, 1467, 1468, 1456), (1456, 1468, 1469, 1457), (1457, 1469, 1470, 1458), (1458, 1470, 1471, 1459), (1459, 1471, 1472, 1460), (1460, 1472, 1473, 1461), (1461, 1473, 1474, 1462), (1462, 1474, 1475, 1463), (1463, 1475, 1464, 1452), (1464, 1476, 1477, 1465), (1465, 1477, 1478, 1466), (1466, 1478, 1479, 1467), (1467, 1479, 1480, 1468), (1468, 1480, 1481, 1469), (1469, 1481, 1482, 1470), (1470, 1482, 1483, 1471), (1471, 1483, 1484, 1472), (1472, 1484, 1485, 1473), (1473, 1485, 1486, 1474), (1474, 1486, 1487, 1475), (1475, 1487, 1476, 1464), (1476, 1488, 1489, 1477), (1477, 1489, 1490, 1478), (1478, 1490, 1491, 1479), (1479, 1491, 1492, 1480), (1480, 1492, 1493, 1481), (1481, 1493, 1494, 1482), (1482, 1494, 1495, 1483), (1483, 1495, 1496, 1484), (1484, 1496, 1497, 1485), (1485, 1497, 1498, 1486), (1486, 1498, 1499, 1487), (1487, 1499, 1488, 1476), (1488, 1500, 1501, 1489), (1489, 1501, 1502, 1490), (1490, 1502, 1503, 1491), (1491, 1503, 1504, 1492), (1492, 1504, 1505, 1493), (1493, 1505, 1506, 1494), (1494, 1506, 1507, 1495), (1495, 1507, 1508, 1496), (1496, 1508, 1509, 1497), (1497, 1509, 1510, 1498), (1498, 1510, 1511, 1499), (1499, 1511, 1500, 1488), (1500, 1512, 1513, 1501), (1501, 1513, 1514, 1502), (1502, 1514, 1515, 1503), (1503, 1515, 1516, 1504), (1504, 1516, 1517, 1505), (1505, 1517, 1518, 1506), (1506, 1518, 1519, 1507), (1507, 1519, 1520, 1508), (1508, 1520, 1521, 1509), (1509, 1521, 1522, 1510), (1510, 1522, 1523, 1511), (1511, 1523, 1512, 1500), (1512, 1524, 1525, 1513), (1513, 1525, 1526, 1514), (1514, 1526, 1527, 1515), (1515, 1527, 1528, 1516), (1516, 1528, 1529, 1517), (1517, 1529, 1530, 1518), (1518, 1530, 1531, 1519), (1519, 1531, 1532, 1520), (1520, 1532, 1533, 1521), (1521, 1533, 1534, 1522), (1522, 1534, 1535, 1523), (1523, 1535, 1524, 1512), (1524, 1536, 1537, 1525), (1525, 1537, 1538, 1526), (1526, 1538, 1539, 1527), (1527, 1539, 1540, 1528), (1528, 1540, 1541, 1529), (1529, 1541, 1542, 1530), (1530, 1542, 1543, 1531), (1531, 1543, 1544, 1532), (1532, 1544, 1545, 1533), (1533, 1545, 1546, 1534), (1534, 1546, 1547, 1535), (1535, 1547, 1536, 1524), (1536, 1548, 1549, 1537), (1537, 1549, 1550, 1538), (1538, 1550, 1551, 1539), (1539, 1551, 1552, 1540), (1540, 1552, 1553, 1541), (1541, 1553, 1554, 1542), (1542, 1554, 1555, 1543), (1543, 1555, 1556, 1544), (1544, 1556, 1557, 1545), (1545, 1557, 1558, 1546), (1546, 1558, 1559, 1547), (1547, 1559, 1548, 1536), (1548, 1560, 1561, 1549), (1549, 1561, 1562, 1550), (1550, 1562, 1563, 1551), (1551, 1563, 1564, 1552), (1552, 1564, 1565, 1553), (1553, 1565, 1566, 1554), (1554, 1566, 1567, 1555), (1555, 1567, 1568, 1556), (1556, 1568, 1569, 1557), (1557, 1569, 1570, 1558), (1558, 1570, 1571, 1559), (1559, 1571, 1560, 1548), (1560, 1572, 1573, 1561), (1561, 1573, 1574, 1562), (1562, 1574, 1575, 1563), (1563, 1575, 1576, 1564), (1564, 1576, 1577, 1565), (1565, 1577, 1578, 1566), (1566, 1578, 1579, 1567), (1567, 1579, 1580, 1568), (1568, 1580, 1581, 1569), (1569, 1581, 1582, 1570), (1570, 1582, 1583, 1571), (1571, 1583, 1572, 1560), (1572, 1584, 1585, 1573), (1573, 1585, 1586, 1574), (1574, 1586, 1587, 1575), (1575, 1587, 1588, 1576), (1576, 1588, 1589, 1577), (1577, 1589, 1590, 1578), (1578, 1590, 1591, 1579), (1579, 1591, 1592, 1580), (1580, 1592, 1593, 1581), (1581, 1593, 1594, 1582), (1582, 1594, 1595, 1583), (1583, 1595, 1584, 1572), (1584, 1596, 1597, 1585), (1585, 1597, 1598, 1586), (1586, 1598, 1599, 1587), (1587, 1599, 1600, 1588), (1588, 1600, 1601, 1589), (1589, 1601, 1602, 1590), (1590, 1602, 1603, 1591), (1591, 1603, 1604, 1592), (1592, 1604, 1605, 1593), (1593, 1605, 1606, 1594), (1594, 1606, 1607, 1595), (1595, 1607, 1596, 1584), (1596, 1608, 1609, 1597), (1597, 1609, 1610, 1598), (1598, 1610, 1611, 1599), (1599, 1611, 1612, 1600), (1600, 1612, 1613, 1601), (1601, 1613, 1614, 1602), (1602, 1614, 1615, 1603), (1603, 1615, 1616, 1604), (1604, 1616, 1617, 1605), (1605, 1617, 1618, 1606), (1606, 1618, 1619, 1607), (1607, 1619, 1608, 1596), (1608, 1620, 1621, 1609), (1609, 1621, 1622, 1610), (1610, 1622, 1623, 1611), (1611, 1623, 1624, 1612), (1612, 1624, 1625, 1613), (1613, 1625, 1626, 1614), (1614, 1626, 1627, 1615), (1615, 1627, 1628, 1616), (1616, 1628, 1629, 1617), (1617, 1629, 1630, 1618), (1618, 1630, 1631, 1619), (1619, 1631, 1620, 1608), (1620, 1632, 1633, 1621), (1621, 1633, 1634, 1622), (1622, 1634, 1635, 1623), (1623, 1635, 1636, 1624), (1624, 1636, 1637, 1625), (1625, 1637, 1638, 1626), (1626, 1638, 1639, 1627), (1627, 1639, 1640, 1628), (1628, 1640, 1641, 1629), (1629, 1641, 1642, 1630), (1630, 1642, 1643, 1631), (1631, 1643, 1632, 1620), (1632, 1644, 1645, 1633), (1633, 1645, 1646, 1634), (1634, 1646, 1647, 1635), (1635, 1647, 1648, 1636), (1636, 1648, 1649, 1637), (1637, 1649, 1650, 1638), (1638, 1650, 1651, 1639), (1639, 1651, 1652, 1640), (1640, 1652, 1653, 1641), (1641, 1653, 1654, 1642), (1642, 1654, 1655, 1643), (1643, 1655, 1644, 1632), (1644, 1656, 1657, 1645), (1645, 1657, 1658, 1646), (1646, 1658, 1659, 1647), (1647, 1659, 1660, 1648), (1648, 1660, 1661, 1649), (1649, 1661, 1662, 1650), (1650, 1662, 1663, 1651), (1651, 1663, 1664, 1652), (1652, 1664, 1665, 1653), (1653, 1665, 1666, 1654), (1654, 1666, 1667, 1655), (1655, 1667, 1656, 1644), (1656, 1668, 1669, 1657), (1657, 1669, 1670, 1658), (1658, 1670, 1671, 1659), (1659, 1671, 1672, 1660), (1660, 1672, 1673, 1661), (1661, 1673, 1674, 1662), (1662, 1674, 1675, 1663), (1663, 1675, 1676, 1664), (1664, 1676, 1677, 1665), (1665, 1677, 1678, 1666), (1666, 1678, 1679, 1667), (1667, 1679, 1668, 1656), (1668, 1680, 1681, 1669), (1669, 1681, 1682, 1670), (1670, 1682, 1683, 1671), (1671, 1683, 1684, 1672), (1672, 1684, 1685, 1673), (1673, 1685, 1686, 1674), (1674, 1686, 1687, 1675), (1675, 1687, 1688, 1676), (1676, 1688, 1689, 1677), (1677, 1689, 1690, 1678), (1678, 1690, 1691, 1679), (1679, 1691, 1680, 1668), (1680, 1692, 1693, 1681), (1681, 1693, 1694, 1682), (1682, 1694, 1695, 1683), (1683, 1695, 1696, 1684), (1684, 1696, 1697, 1685), (1685, 1697, 1698, 1686), (1686, 1698, 1699, 1687), (1687, 1699, 1700, 1688), (1688, 1700, 1701, 1689), (1689, 1701, 1702, 1690), (1690, 1702, 1703, 1691), (1691, 1703, 1692, 1680), (1692, 1704, 1705, 1693), (1693, 1705, 1706, 1694), (1694, 1706, 1707, 1695), (1695, 1707, 1708, 1696), (1696, 1708, 1709, 1697), (1697, 1709, 1710, 1698), (1698, 1710, 1711, 1699), (1699, 1711, 1712, 1700), (1700, 1712, 1713, 1701), (1701, 1713, 1714, 1702), (1702, 1714, 1715, 1703), (1703, 1715, 1704, 1692), (1704, 1716, 1717, 1705), (1705, 1717, 1718, 1706), (1706, 1718, 1719, 1707), (1707, 1719, 1720, 1708), (1708, 1720, 1721, 1709), (1709, 1721, 1722, 1710), (1710, 1722, 1723, 1711), (1711, 1723, 1724, 1712), (1712, 1724, 1725, 1713), (1713, 1725, 1726, 1714), (1714, 1726, 1727, 1715), (1715, 1727, 1716, 1704), (1716, 1152, 1153, 1717), (1717, 1153, 1154, 1718), (1718, 1154, 1155, 1719), (1719, 1155, 1156, 1720), (1720, 1156, 1157, 1721), (1721, 1157, 1158, 1722), (1722, 1158, 1159, 1723), (1723, 1159, 1160, 1724), (1724, 1160, 1161, 1725), (1725, 1161, 1162, 1726), (1726, 1162, 1163, 1727), (1727, 1163, 1152, 1716)])
me_torus_004.polygons.foreach_set('use_smooth', [True] * 1728)
me_torus_004.materials.append(mat_material_002)
me_torus_004.use_remesh_preserve_volume = False
me_torus_004.use_remesh_preserve_attributes = False
me_torus_004.use_mirror_vertex_groups = False
me_torus_004.update()
me_cylinder = bpy.data.meshes.new('Cylinder')
me_cylinder.from_pydata([(-1.692e-07, 1.0, 2.232), (0.1951, 0.9808, 2.232), (0.3827, 0.9239, 2.232), (0.5556, 0.8315, 2.232), (0.7071, 0.7071, 2.232), (0.8315, 0.5556, 2.232), (0.9239, 0.3827, 2.232), (0.9808, 0.1951, 2.232), (1.0, 7.55e-08, 2.232), (6.573e-07, 0.0, 4.232), (0.9808, -0.1951, 2.232), (0.9239, -0.3827, 2.232), (0.8315, -0.5556, 2.232), (0.7071, -0.7071, 2.232), (0.5556, -0.8315, 2.232), (0.3827, -0.9239, 2.232), (0.1951, -0.9808, 2.232), (-4.951e-07, -1.0, 2.232), (-0.1951, -0.9808, 2.232), (-0.3827, -0.9239, 2.232), (-0.5556, -0.8315, 2.232), (-0.7071, -0.7071, 2.232), (-0.8315, -0.5556, 2.232), (-0.9239, -0.3827, 2.232), (-0.9808, -0.1951, 2.232), (-1.0, 9.656e-07, 2.232), (-0.9808, 0.1951, 2.232), (-0.9239, 0.3827, 2.232), (-0.8315, 0.5556, 2.232), (-0.7071, 0.7071, 2.232), (-0.5556, 0.8315, 2.232), (-0.3827, 0.9239, 2.232), (-0.1951, 0.9808, 2.232), (-0.0002566, 1.207, -0.6242), (-0.0002566, 0.7, 1.788), (0.235, 1.184, -0.6242), (0.1361, 0.6866, 1.788), (0.4613, 1.116, -0.6242), (0.2671, 0.6468, 1.788), (0.6698, 1.004, -0.6242), (0.3879, 0.5823, 1.788), (0.8526, 0.8541, -0.6242), (0.4938, 0.4954, 1.788), (1.003, 0.6714, -0.6242), (0.5807, 0.3895, 1.788), (1.114, 0.4628, -0.6242), (0.6453, 0.2687, 1.788), (1.183, 0.2366, -0.6242), (0.685, 0.1376, 1.788), (1.206, 0.00129, -0.6242), (0.6985, 0.00129, 1.788), (1.183, -0.234, -0.6242), (0.685, -0.135, 1.788), (1.114, -0.4603, -0.6242), (0.6453, -0.2661, 1.788), (1.003, -0.6688, -0.6242), (0.5807, -0.3869, 1.788), (0.8526, -0.8516, -0.6242), (0.4938, -0.4928, 1.788), (0.6698, -1.002, -0.6242), (0.3879, -0.5797, 1.788), (0.4613, -1.113, -0.6242), (0.2671, -0.6443, 1.788), (0.235, -1.182, -0.6242), (0.1361, -0.684, 1.788), (-0.000257, -1.205, -0.6242), (-0.0002568, -0.6974, 1.788), (-0.2356, -1.182, -0.6242), (-0.1366, -0.684, 1.788), (-0.4618, -1.113, -0.6242), (-0.2676, -0.6443, 1.788), (-0.6703, -1.002, -0.6242), (-0.3885, -0.5797, 1.788), (-0.8531, -0.8516, -0.6242), (-0.4943, -0.4928, 1.788), (-1.003, -0.6688, -0.6242), (-0.5812, -0.3869, 1.788), (-1.115, -0.4603, -0.6242), (-0.6458, -0.2661, 1.788), (-1.183, -0.234, -0.6242), (-0.6856, -0.135, 1.788), (-1.206, 0.001291, -0.6242), (-0.699, 0.001291, 1.788), (-1.183, 0.2366, -0.6242), (-0.6856, 0.1376, 1.788), (-1.115, 0.4628, -0.6242), (-0.6458, 0.2687, 1.788), (-1.003, 0.6714, -0.6242), (-0.5812, 0.3895, 1.788), (-0.8531, 0.8541, -0.6242), (-0.4943, 0.4954, 1.788), (-0.6703, 1.004, -0.6242), (-0.3884, 0.5823, 1.788), (-0.4618, 1.116, -0.6242), (-0.2676, 0.6468, 1.788), (-0.2356, 1.184, -0.6242), (-0.1366, 0.6866, 1.788), (-0.3167, -1.592, 2.616), (-0.6212, -1.5, 2.616), (-0.9018, -1.35, 2.616), (-1.148, -1.148, 2.616), (-1.35, -0.9018, 2.616), (-1.5, -0.6212, 2.616), (-1.592, -0.3167, 2.616), (-1.623, 1.376e-06, 2.616), (-5.861e-07, -1.623, 2.616), (0.3167, -1.592, 2.616), (0.6212, -1.5, 2.616), (0.9018, -1.35, 2.616), (1.148, -1.148, 2.616), (1.35, -0.9018, 2.616), (1.5, -0.6212, 2.616), (1.592, -0.3167, 2.616), (1.623, -6.868e-08, 2.616), (1.592, 0.3167, 2.616), (1.5, 0.6212, 2.616), (1.35, 0.9018, 2.616), (1.148, 1.148, 2.616), (0.9018, 1.35, 2.616), (0.6212, 1.5, 2.616), (0.3167, 1.592, 2.616), (-5.72e-08, 1.623, 2.616), (-0.3167, 1.592, 2.616), (-0.6212, 1.5, 2.616), (-0.9018, 1.35, 2.616), (-1.148, 1.148, 2.616), (-1.35, 0.9018, 2.616), (-1.5, 0.6212, 2.616), (-1.592, 0.3167, 2.616), (0.004249, 0.4227, -1.29), (0.09088, 0.4142, -1.29), (0.1742, 0.3889, -1.29), (0.251, 0.3479, -1.29), (0.3183, 0.2926, -1.29), (0.3735, 0.2254, -1.29), (0.4145, 0.1486, -1.29), (0.4398, 0.06528, -1.29), (0.4483, -0.02136, -1.29), (0.4398, -0.108, -1.29), (0.4145, -0.1913, -1.29), (0.3735, -0.2681, -1.29), (0.3183, -0.3354, -1.29), (0.251, -0.3906, -1.29), (0.1742, -0.4316, -1.29), (0.09088, -0.4569, -1.29), (0.004248, -0.4654, -1.29), (-0.08238, -0.4569, -1.29), (-0.1657, -0.4316, -1.29), (-0.2425, -0.3906, -1.29), (-0.3098, -0.3354, -1.29), (-0.365, -0.2681, -1.29), (-0.406, -0.1913, -1.29), (-0.4313, -0.108, -1.29), (-0.4398, -0.02136, -1.29), (-0.4313, 0.06528, -1.29), (-0.406, 0.1486, -1.29), (-0.365, 0.2254, -1.29), (-0.3098, 0.2926, -1.29), (-0.2425, 0.3479, -1.29), (-0.1657, 0.3889, -1.29), (-0.08238, 0.4142, -1.29)], [], [(31, 9, 32), (0, 9, 1), (30, 9, 31), (29, 9, 30), (28, 9, 29), (27, 9, 28), (26, 9, 27), (25, 9, 26), (24, 9, 25), (23, 9, 24), (22, 9, 23), (21, 9, 22), (20, 9, 21), (19, 9, 20), (18, 9, 19), (17, 9, 18), (16, 9, 17), (15, 9, 16), (14, 9, 15), (13, 9, 14), (12, 9, 13), (11, 9, 12), (10, 9, 11), (8, 9, 10), (7, 9, 8), (6, 9, 7), (5, 9, 6), (4, 9, 5), (3, 9, 4), (2, 9, 3), (32, 9, 0), (1, 9, 2), (33, 34, 36, 35), (35, 36, 38, 37), (37, 38, 40, 39), (39, 40, 42, 41), (41, 42, 44, 43), (43, 44, 46, 45), (45, 46, 48, 47), (47, 48, 50, 49), (49, 50, 52, 51), (51, 52, 54, 53), (53, 54, 56, 55), (55, 56, 58, 57), (57, 58, 60, 59), (59, 60, 62, 61), (61, 62, 64, 63), (63, 64, 66, 65), (65, 66, 68, 67), (67, 68, 70, 69), (69, 70, 72, 71), (71, 72, 74, 73), (73, 74, 76, 75), (75, 76, 78, 77), (77, 78, 80, 79), (79, 80, 82, 81), (81, 82, 84, 83), (83, 84, 86, 85), (85, 86, 88, 87), (87, 88, 90, 89), (89, 90, 92, 91), (91, 92, 94, 93), (95, 96, 34, 33), (93, 94, 96, 95), (43, 45, 135, 134), (97, 98, 70, 68), (98, 99, 72, 70), (99, 100, 74, 72), (100, 101, 76, 74), (101, 102, 78, 76), (102, 103, 80, 78), (103, 104, 82, 80), (105, 97, 68, 66), (106, 105, 66, 64), (107, 106, 64, 62), (108, 107, 62, 60), (109, 108, 60, 58), (110, 109, 58, 56), (111, 110, 56, 54), (112, 111, 54, 52), (113, 112, 52, 50), (114, 113, 50, 48), (115, 114, 48, 46), (116, 115, 46, 44), (117, 116, 44, 42), (118, 117, 42, 40), (119, 118, 40, 38), (120, 119, 38, 36), (121, 120, 36, 34), (122, 121, 34, 96), (123, 122, 96, 94), (124, 123, 94, 92), (125, 124, 92, 90), (126, 125, 90, 88), (127, 126, 88, 86), (128, 127, 86, 84), (104, 128, 84, 82), (25, 26, 128, 104), (26, 27, 127, 128), (27, 28, 126, 127), (28, 29, 125, 126), (29, 30, 124, 125), (30, 31, 123, 124), (31, 32, 122, 123), (32, 0, 121, 122), (0, 1, 120, 121), (1, 2, 119, 120), (2, 3, 118, 119), (3, 4, 117, 118), (4, 5, 116, 117), (5, 6, 115, 116), (6, 7, 114, 115), (7, 8, 113, 114), (8, 10, 112, 113), (10, 11, 111, 112), (11, 12, 110, 111), (12, 13, 109, 110), (13, 14, 108, 109), (14, 15, 107, 108), (15, 16, 106, 107), (16, 17, 105, 106), (17, 18, 97, 105), (24, 25, 104, 103), (23, 24, 103, 102), (22, 23, 102, 101), (21, 22, 101, 100), (20, 21, 100, 99), (19, 20, 99, 98), (18, 19, 98, 97), (129, 130, 131, 132, 133, 134, 135, 136, 137, 138, 139, 140, 141, 142, 143, 144, 145, 146, 147, 148, 149, 150, 151, 152, 153, 154, 155, 156, 157, 158, 159, 160), (61, 63, 144, 143), (79, 81, 153, 152), (35, 37, 131, 130), (53, 55, 140, 139), (71, 73, 149, 148), (89, 91, 158, 157), (45, 47, 136, 135), (63, 65, 145, 144), (81, 83, 154, 153), (37, 39, 132, 131), (55, 57, 141, 140), (73, 75, 150, 149), (91, 93, 159, 158), (47, 49, 137, 136), (65, 67, 146, 145), (83, 85, 155, 154), (39, 41, 133, 132), (57, 59, 142, 141), (75, 77, 151, 150), (93, 95, 160, 159), (49, 51, 138, 137), (67, 69, 147, 146), (85, 87, 156, 155), (41, 43, 134, 133), (59, 61, 143, 142), (77, 79, 152, 151), (33, 35, 130, 129), (95, 33, 129, 160), (51, 53, 139, 138), (69, 71, 148, 147), (87, 89, 157, 156)])
me_cylinder.polygons.foreach_set('use_smooth', [True] * 161)
me_cylinder.materials.append(mat_material_001)
me_cylinder.use_remesh_preserve_volume = False
me_cylinder.use_remesh_preserve_attributes = False
me_cylinder.use_mirror_vertex_groups = False
me_cylinder.update()

# ---- objects
ob_plane = bpy.data.objects.new('Plane', me_plane_002)
ob_torus_004 = bpy.data.objects.new('Torus.004', me_torus_004)
ob_cylinder = bpy.data.objects.new('Cylinder', me_cylinder)
ob_camera = bpy.data.objects.new('Camera', cam_camera)

# ---- transforms, parenting, visibility, modifiers, constraints
ob_plane.location = (12.69, 2.586, 4.358)
ob_plane.rotation_euler = (0.0, 0.7854, 0.0)
ob_plane.scale = (15.0, 15.0, 15.0)
ob_plane.lineart.crease_threshold = 0.0
ob_torus_004.location = (1.735, 0.0, 0.0)
ob_torus_004.rotation_euler = (-0.0, 1.571, 0.0)
ob_torus_004.scale = (0.4, 0.4, 0.4)
ob_torus_004.lineart.crease_threshold = 0.0
ob_cylinder.location = (-2.232, 0.0, 0.0)
ob_cylinder.rotation_euler = (-0.0, 1.571, 0.0)
ob_cylinder.lineart.crease_threshold = 0.0
ob_camera.location = (7.481, -6.508, 5.344)
ob_camera.rotation_euler = (1.109, 0.01082, 0.8149)
ob_camera.lock_rotations_4d = False
ob_camera.empty_display_type = 'ARROWS'
ob_camera.color = (0.0, 0.0, 0.0, 0.0)
ob_camera.display_type = 'WIRE'
ob_camera.lineart.crease_threshold = 0.0

# ---- collection membership
col_collection_1.objects.link(ob_plane)
col_collection_1.objects.link(ob_torus_004)
col_collection_1.objects.link(ob_cylinder)
col_collection_1.objects.link(ob_camera)

# ---- scene / render settings (as saved in the file)
scene.camera = ob_camera
scene.frame_start = 1; scene.frame_end = 250; scene.frame_set(1)
scene.render.engine = 'CYCLES'
scene.render.resolution_percentage = 50
scene.render.dither_intensity = 0.0
scene.cycles.use_denoising = False
scene.cycles.samples = 10
scene.cycles.sampling_pattern = 'TABULATED_SOBOL'
scene.cycles.light_sampling_threshold = 0.0
scene.cycles.use_adaptive_sampling = False
scene.cycles.use_light_tree = False
scene.cycles.blur_glossy = 0.0
scene.cycles.volume_bounces = 1
scene.cycles.pixel_filter_type = 'GAUSSIAN'
scene.cycles.sample_clamp_indirect = 0.0
scene.view_settings.view_transform = 'Standard'
bpy.context.view_layer.update()
